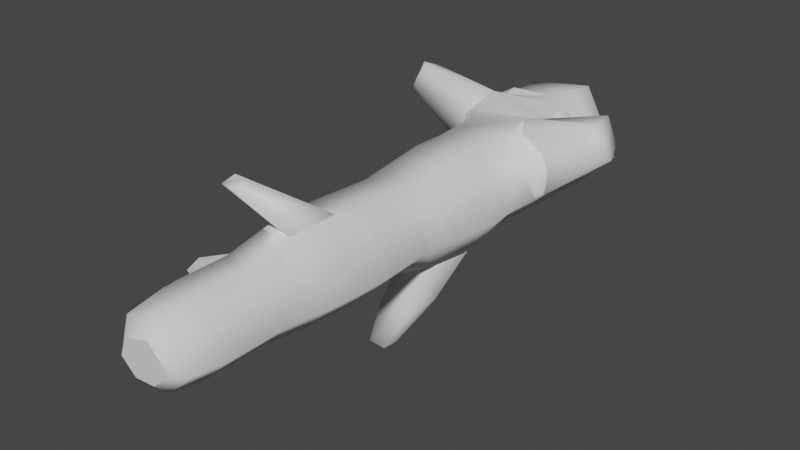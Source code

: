 # Source: fe_branch_01-5-4.blend  (saved by Blender 3.0.42; exported with 4.5.12 LTS)
import bpy
from mathutils import Matrix  # noqa: F401  (used for matrix-valued properties, if any)

bpy.ops.wm.read_factory_settings(use_empty=True)
scene = bpy.context.scene
scene.name = 'Scene'

# ---- collections
col_collection_2 = bpy.data.collections.new('Collection 2'); scene.collection.children.link(col_collection_2)
col_collection = bpy.data.collections.new('Collection'); scene.collection.children.link(col_collection)

# ---- materials (node trees are filled in below, after node groups)
mat_material_001 = bpy.data.materials.new('Material.001')
mat_material_001.use_transparent_shadow = False

# ---- material node trees
mat_material_001.use_nodes = True; mat_material_001.node_tree.nodes.clear()
_N = mat_material_001.node_tree.nodes; _L = mat_material_001.node_tree.links
n0 = _N.new('ShaderNodeBsdfPrincipled'); n0.name = 'Principled BSDF'; n0.location = (10, 300)
n0.distribution = 'GGX'
n0.subsurface_method = 'RANDOM_WALK_SKIN'
n0.inputs[3].default_value = 1.45
n0.inputs[27].default_value = (0.0, 0.0, 0.0, 1.0)
n0.inputs[28].default_value = 1.0
n1 = _N.new('ShaderNodeOutputMaterial'); n1.name = 'Material Output'; n1.location = (300, 300)
_L.new(n0.outputs[0], n1.inputs[0])
n1.is_active_output = True

# ---- world
world_world = bpy.data.worlds.new('World'); scene.world = world_world
world_world.use_nodes = True; world_world.node_tree.nodes.clear()
_N = world_world.node_tree.nodes; _L = world_world.node_tree.links
n0 = _N.new('ShaderNodeOutputWorld'); n0.name = 'World Output'; n0.location = (300, 300)
n1 = _N.new('ShaderNodeBackground'); n1.name = 'Background'; n1.location = (10, 300)
n1.inputs[0].default_value = (0.05088, 0.05088, 0.05088, 1.0)
_L.new(n1.outputs[0], n0.inputs[0])
n0.is_active_output = True
world_world.color = (0.05088, 0.05088, 0.05088)
world_world.use_sun_shadow = False
world_world.sun_shadow_jitter_overblur = 0.0

# ---- meshes
me_fe_layers2_lt4_gmdl = bpy.data.meshes.new('FE_layers2_Lt4.gmdl')
me_fe_layers2_lt4_gmdl.from_pydata([(0.05151, -0.06357, -0.1882), (-0.1018, -0.06389, -0.1755), (-0.1012, 0.001713, -0.1788), (0.05496, 0.001258, -0.1922), (0.1906, -0.06368, -0.04917), (0.1967, 0.00126, -0.05025), (0.06992, -0.06354, 0.1726), (0.07377, 0.001032, 0.176), (-0.1388, 0.001258, 0.1435), (-0.1392, -0.05966, 0.1412), (-0.1909, 0.00126, -0.05026), (-0.1902, -0.06165, -0.04878), (-0.1012, 0.001713, -0.1788), (-0.1018, -0.06389, -0.1755), (0.05082, -0.2168, -0.1849), (-0.1001, -0.2169, -0.1725), (0.1908, -0.1961, -0.0435), (0.07268, -0.2069, 0.1691), (-0.1608, -0.1925, 0.1414), (-0.2009, -0.2073, -0.02598), (-0.1001, -0.2169, -0.1725), (0.04923, -0.3382, -0.1756), (-0.09515, -0.3374, -0.164), (-0.09707, -0.2848, -0.1673), (0.04986, -0.2851, -0.1791), (0.2007, -0.3345, -0.01979), (0.1904, -0.2711, -0.03955), (0.09971, -0.3283, 0.1604), (0.0796, -0.2715, 0.1635), (-0.1199, -0.2816, 0.191), (-0.1566, -0.357, 0.138), (-0.1942, -0.2369, 0.1472), (-0.2284, -0.2455, 0.0855), (-0.2336, -0.287, 0.07232), (-0.1891, -0.287, 0.1571), (-0.2232, -0.3292, 0.08166), (-0.1879, -0.3342, 0.1421), (-0.09707, -0.2848, -0.1673), (-0.2013, -0.2813, -0.03358), (-0.09515, -0.3374, -0.164), (-0.1941, -0.3423, -0.02402), (-0.02101, -0.8132, -0.2278), (-0.01817, -0.7872, -0.2314), (0.008412, -0.7851, -0.2323), (0.009695, -0.8152, -0.2284), (0.05931, -0.8249, -0.1697), (0.07435, -0.6848, -0.1764), (0.1697, -0.6899, -0.0439), (0.1594, -0.7922, -0.04082), (0.06319, -0.6898, 0.1537), (0.05878, -0.7917, 0.1452), (-0.1233, -0.6876, 0.1255), (-0.1163, -0.7918, 0.1185), (-0.1675, -0.6876, -0.0432), (-0.1574, -0.7928, -0.04046), (-0.07064, -0.6877, -0.1724), (-0.07255, -0.8057, -0.1671), (-0.05871, -1.809, -0.0989), (-0.06763, -1.697, -0.1159), (0.03408, -1.697, -0.1244), (0.02926, -1.803, -0.1082), (0.1265, -1.697, -0.03188), (0.1122, -1.804, -0.02738), (0.04615, -1.698, 0.115), (0.03866, -1.816, 0.09979), (-0.09167, -1.698, 0.09396), (-0.07879, -1.821, 0.08138), (-0.1258, -1.698, -0.03173), (-0.1087, -1.816, -0.02587), (-0.06763, -1.697, -0.1159), (-0.05871, -1.809, -0.0989), (-0.06244, 0.04824, -0.1139), (0.03558, 0.0486, -0.1205), (0.06008, 0.05479, -0.0251), (0.04602, 0.04934, 0.104), (-0.08333, 0.0486, 0.09262), (-0.1115, 0.04941, -0.03188), (-0.06244, 0.04824, -0.1139), (-0.04781, -1.856, 0.04277), (0.01928, -1.838, -0.07446), (0.08006, -1.838, -0.01742), (0.02897, -1.851, 0.06724), (-0.07901, -1.851, -0.02068), (-0.04326, -1.843, -0.07334), (-0.04326, -1.843, -0.07334), (0.01928, -1.838, -0.07446), (0.08006, -1.838, -0.01742), (0.02897, -1.851, 0.06724), (-0.04781, -1.856, 0.04277), (-0.07901, -1.851, -0.02068), (-0.04326, -1.843, -0.07334), (-0.06679, -1.503, -0.1149), (-0.07553, -1.362, -0.13), (0.03849, -1.362, -0.1398), (0.03391, -1.502, -0.1229), (0.1421, -1.362, -0.03653), (0.1249, -1.502, -0.03167), (0.03229, -1.411, 0.1436), (0.04626, -1.502, 0.1144), (-0.0697, -1.38, 0.1374), (-0.09114, -1.502, 0.09331), (-0.1416, -1.362, -0.03662), (-0.1244, -1.502, -0.03177), (-0.07553, -1.362, -0.13), (-0.06679, -1.503, -0.1149), (-0.1115, 0.04941, -0.03188), (0.04177, -1.136, -0.152), (-0.1136, -1.14, -0.1391), (-0.07708, -0.9598, -0.1327), (0.03928, -0.9593, -0.1428), (-0.07255, -0.8057, -0.1671), (0.1538, -1.137, -0.03878), (0.1453, -0.9593, -0.03709), (0.05535, -1.149, 0.1408), (0.05301, -0.959, 0.131), (-0.105, -0.9593, 0.1072), (-0.1092, -1.148, 0.1168), (-0.143, -0.9593, -0.0367), (-0.1627, -1.103, -0.06071), (-0.07708, -0.9598, -0.1327), (-0.1136, -1.14, -0.1391), (0.04811, -0.4702, -0.172), (-0.09297, -0.4689, -0.1602), (-0.09415, -0.3934, -0.1623), (0.04907, -0.3947, -0.1734), (0.1967, -0.4908, -0.02149), (0.2035, -0.4071, -0.02895), (0.1893, -0.4665, 0.1165), (0.2168, -0.4587, 0.06924), (0.227, -0.4134, 0.06421), (0.1928, -0.4147, 0.126), (0.2245, -0.3694, 0.07409), (0.1976, -0.3633, 0.1246), (-0.128, -0.4059, 0.1296), (0.08356, -0.4072, 0.1807), (-0.124, -0.483, 0.1256), (0.096, -0.4963, 0.1562), (-0.1769, -0.3985, -0.04261), (-0.172, -0.4751, -0.04224), (-0.09415, -0.3934, -0.1623), (-0.09297, -0.4689, -0.1602), (0.04028, -1.265, -0.1465), (-0.09954, -1.284, -0.1341), (0.1487, -1.266, -0.03857), (0.0371, -1.247, 0.1493), (-0.08006, -1.279, 0.1416), (-0.1546, -1.288, -0.05135), (-0.1635, -1.212, -0.1234), (-0.1533, -1.253, -0.1147), (-0.1726, -1.26, -0.08355), (-0.1896, -1.213, -0.08746), (-0.03747, -1.316, 0.1697), (-0.03372, -1.366, 0.1624), (0.01667, -1.372, 0.1634), (0.02047, -1.32, 0.1725), (-0.09954, -1.284, -0.1341), (-0.07064, -0.6877, -0.1724), (-0.08851, -0.5718, -0.1539), (0.0454, -0.5721, -0.1652), (0.1711, -0.5922, -0.04399), (0.06555, -0.5922, 0.15), (-0.121, -0.5796, 0.1234), (-0.1657, -0.5789, -0.04279), (-0.08851, -0.5718, -0.1539), (0.02186, -0.7286, -0.1973), (-0.03665, -0.7337, -0.1975), (-0.07064, -0.6877, -0.1724), (0.07435, -0.6848, -0.1764), (0.02425, -0.8073, -0.1928), (0.02186, -0.7286, -0.1973), (0.07435, -0.6848, -0.1764), (0.05931, -0.8249, -0.1697), (-0.07255, -0.8057, -0.1671), (-0.04369, -0.7907, -0.194), (0.008412, -0.7851, -0.2323), (-0.01817, -0.7872, -0.2314), (0.008412, -0.7851, -0.2323), (-0.02101, -0.8132, -0.2278), (-0.1627, -1.103, -0.06071), (-0.1136, -1.14, -0.1391), (-0.1635, -1.212, -0.1234), (-0.1896, -1.213, -0.08746), (-0.09954, -1.284, -0.1341), (-0.1546, -1.288, -0.05135), (-0.1627, -1.103, -0.06071), (-0.1896, -1.213, -0.08746), (0.0371, -1.247, 0.1493), (-0.08006, -1.279, 0.1416), (-0.03747, -1.316, 0.1697), (0.02047, -1.32, 0.1725), (-0.08006, -1.279, 0.1416), (-0.0697, -1.38, 0.1374), (-0.03747, -1.316, 0.1697), (0.03229, -1.411, 0.1436), (0.2007, -0.3345, -0.01979), (0.09971, -0.3283, 0.1604), (0.096, -0.4963, 0.1562), (0.08356, -0.4072, 0.1807), (0.1967, -0.4908, -0.02149), (0.2035, -0.4071, -0.02895), (-0.1608, -0.1925, 0.1414), (-0.2009, -0.2073, -0.02598), (-0.2284, -0.2455, 0.0855), (-0.1942, -0.2369, 0.1472), (-0.2336, -0.287, 0.07232), (-0.2013, -0.2813, -0.03358), (-0.2013, -0.2813, -0.03358), (-0.1941, -0.3423, -0.02402), (-0.2336, -0.287, 0.07232), (-0.1566, -0.357, 0.138), (-0.1891, -0.287, 0.1571), (-0.1199, -0.2816, 0.191)], [], [(1, 2, 0), (0, 2, 3), (5, 4, 3), (4, 0, 3), (5, 7, 4), (6, 4, 7), (7, 8, 6), (8, 9, 6), (8, 10, 9), (10, 11, 9), (13, 11, 12), (12, 11, 10), (1, 0, 15), (14, 15, 0), (16, 14, 4), (14, 0, 4), (6, 17, 4), (17, 16, 4), (9, 18, 6), (18, 17, 6), (11, 19, 9), (19, 18, 9), (11, 13, 19), (13, 20, 19), (24, 21, 23), (21, 22, 23), (15, 14, 23), (23, 14, 24), (21, 24, 25), (25, 24, 26), (14, 16, 24), (24, 16, 26), (26, 28, 25), (27, 25, 28), (17, 28, 16), (26, 16, 28), (18, 29, 17), (17, 29, 28), (30, 27, 29), (29, 27, 28), (34, 31, 33), (31, 32, 33), (34, 33, 36), (33, 35, 36), (37, 38, 20), (19, 20, 38), (37, 39, 38), (39, 40, 38), (43, 44, 42), (41, 42, 44), (47, 48, 46), (45, 46, 48), (47, 49, 48), (48, 49, 50), (51, 52, 49), (49, 52, 50), (51, 53, 52), (53, 54, 52), (54, 53, 56), (53, 55, 56), (58, 59, 57), (57, 59, 60), (59, 61, 60), (60, 61, 62), (63, 64, 61), (62, 61, 64), (66, 64, 65), (63, 65, 64), (65, 67, 66), (67, 68, 66), (67, 69, 68), (69, 70, 68), (2, 71, 3), (3, 71, 72), (3, 72, 5), (5, 72, 73), (7, 5, 74), (5, 73, 74), (8, 7, 75), (75, 7, 74), (8, 75, 10), (76, 10, 75), (12, 10, 77), (77, 10, 76), (79, 80, 78), (78, 80, 81), (78, 82, 79), (82, 83, 79), (57, 60, 84), (84, 60, 85), (62, 86, 60), (85, 60, 86), (64, 87, 62), (86, 62, 87), (66, 88, 64), (64, 88, 87), (68, 89, 66), (66, 89, 88), (68, 70, 89), (70, 90, 89), (93, 94, 92), (91, 92, 94), (93, 95, 94), (94, 95, 96), (95, 97, 96), (96, 97, 98), (100, 98, 99), (97, 99, 98), (101, 102, 99), (99, 102, 100), (101, 103, 102), (103, 104, 102), (73, 72, 105), (72, 71, 105), (76, 75, 73), (73, 75, 74), (108, 109, 107), (106, 107, 109), (110, 45, 108), (108, 45, 109), (106, 109, 111), (111, 109, 112), (48, 112, 45), (109, 45, 112), (114, 113, 112), (113, 111, 112), (50, 114, 48), (112, 48, 114), (52, 115, 50), (50, 115, 114), (115, 116, 114), (116, 113, 114), (54, 117, 52), (52, 117, 115), (116, 115, 118), (117, 118, 115), (119, 117, 56), (54, 56, 117), (119, 120, 117), (120, 118, 117), (123, 124, 122), (121, 122, 124), (21, 124, 22), (123, 22, 124), (124, 126, 121), (125, 121, 126), (25, 126, 21), (124, 21, 126), (130, 127, 129), (127, 128, 129), (130, 129, 132), (129, 131, 132), (27, 30, 134), (30, 133, 134), (133, 135, 134), (135, 136, 134), (137, 133, 40), (30, 40, 133), (137, 138, 133), (138, 135, 133), (39, 139, 40), (40, 139, 137), (139, 140, 137), (140, 138, 137), (106, 141, 107), (141, 142, 107), (111, 143, 106), (143, 141, 106), (113, 144, 111), (144, 143, 111), (116, 145, 113), (145, 144, 113), (116, 118, 145), (118, 146, 145), (149, 150, 148), (147, 148, 150), (92, 142, 93), (93, 142, 141), (93, 141, 95), (95, 141, 143), (95, 143, 97), (97, 143, 144), (151, 152, 154), (152, 153, 154), (101, 99, 146), (146, 99, 145), (103, 101, 155), (155, 101, 146), (58, 91, 59), (91, 94, 59), (94, 96, 59), (59, 96, 61), (96, 98, 61), (61, 98, 63), (98, 100, 63), (100, 65, 63), (100, 102, 65), (102, 67, 65), (102, 104, 67), (104, 69, 67), (157, 158, 156), (46, 156, 158), (122, 121, 157), (157, 121, 158), (158, 159, 46), (47, 46, 159), (121, 125, 158), (158, 125, 159), (49, 47, 160), (47, 159, 160), (125, 136, 159), (159, 136, 160), (135, 161, 136), (136, 161, 160), (161, 51, 160), (51, 49, 160), (138, 162, 135), (135, 162, 161), (162, 53, 161), (53, 51, 161), (138, 140, 162), (140, 163, 162), (163, 55, 162), (55, 53, 162), (167, 164, 166), (164, 165, 166), (170, 171, 169), (168, 169, 171), (171, 172, 168), (172, 173, 168), (166, 165, 172), (165, 173, 172), (165, 164, 175), (174, 175, 164), (169, 168, 176), (44, 176, 168), (173, 41, 168), (41, 44, 168), (173, 165, 177), (165, 175, 177), (178, 179, 181), (179, 180, 181), (182, 148, 179), (179, 148, 180), (183, 149, 182), (148, 182, 149), (183, 184, 149), (149, 184, 185), (187, 188, 186), (186, 188, 189), (191, 152, 190), (190, 152, 192), (191, 193, 152), (152, 193, 153), (193, 186, 153), (153, 186, 189), (131, 194, 132), (132, 194, 195), (197, 196, 130), (196, 127, 130), (197, 130, 195), (130, 132, 195), (128, 127, 198), (198, 127, 196), (199, 194, 129), (194, 131, 129), (199, 129, 198), (129, 128, 198), (201, 202, 200), (200, 202, 203), (205, 204, 201), (204, 202, 201), (206, 207, 208), (207, 35, 208), (36, 35, 209), (35, 207, 209), (209, 211, 36), (210, 36, 211), (200, 203, 211), (211, 203, 210)])
me_fe_layers2_lt4_gmdl.polygons.foreach_set('use_smooth', [True] * 280)
_uv = me_fe_layers2_lt4_gmdl.uv_layers.new(name='UVMap')
_uv.uv.foreach_set('vector', [0.4313, -0.7749, 0.4352, -0.7748, 0.4313, -0.7671, 0.4313, -0.7671, 0.4352, -0.7748, 0.4352, -0.767, 0.4352, -0.7555, 0.4313, -0.7555, 0.4352, -0.767, 0.4313, -0.7555, 0.4313, -0.7671, 0.4352, -0.767, 0.4352, -0.7555, 0.4351, -0.7407, 0.4313, -0.7555, 0.4313, -0.7405, 0.4313, -0.7555, 0.4351, -0.7407, 0.4351, -0.7407, 0.4352, -0.7292, 0.4313, -0.7405, 0.4352, -0.7292, 0.4313, -0.7291, 0.4313, -0.7405, 0.4352, -0.7292, 0.4352, -0.7177, 0.4313, -0.7291, 0.4352, -0.7177, 0.4313, -0.7177, 0.4313, -0.7291, 0.4313, -0.7078, 0.4313, -0.7177, 0.4352, -0.7076, 0.4352, -0.7076, 0.4313, -0.7177, 0.4352, -0.7177, 0.4313, -0.7749, 0.4313, -0.7671, 0.4222, -0.775, 0.4222, -0.7671, 0.4222, -0.775, 0.4313, -0.7671, 0.4221, -0.7554, 0.4222, -0.7671, 0.4313, -0.7555, 0.4222, -0.7671, 0.4313, -0.7671, 0.4313, -0.7555, 0.4313, -0.7405, 0.4223, -0.7417, 0.4313, -0.7555, 0.4223, -0.7417, 0.4221, -0.7554, 0.4313, -0.7555, 0.4313, -0.7291, 0.4221, -0.729, 0.4313, -0.7405, 0.4221, -0.729, 0.4223, -0.7417, 0.4313, -0.7405, 0.4313, -0.7177, 0.422, -0.717, 0.4313, -0.7291, 0.422, -0.717, 0.4221, -0.729, 0.4313, -0.7291, 0.4313, -0.7177, 0.4313, -0.7078, 0.422, -0.717, 0.4313, -0.7078, 0.4222, -0.7078, 0.422, -0.717, 0.4181, -0.767, 0.4149, -0.767, 0.4181, -0.775, 0.4149, -0.767, 0.415, -0.775, 0.4181, -0.775, 0.4222, -0.775, 0.4222, -0.7671, 0.4181, -0.775, 0.4181, -0.775, 0.4222, -0.7671, 0.4181, -0.767, 0.4149, -0.767, 0.4181, -0.767, 0.4144, -0.7551, 0.4144, -0.7551, 0.4181, -0.767, 0.4184, -0.7553, 0.4222, -0.7671, 0.4221, -0.7554, 0.4181, -0.767, 0.4181, -0.767, 0.4221, -0.7554, 0.4184, -0.7553, 0.4184, -0.7553, 0.4184, -0.7416, 0.4144, -0.7551, 0.4147, -0.7413, 0.4144, -0.7551, 0.4184, -0.7416, 0.4223, -0.7417, 0.4184, -0.7416, 0.4221, -0.7554, 0.4184, -0.7553, 0.4221, -0.7554, 0.4184, -0.7416, 0.4221, -0.729, 0.418, -0.7329, 0.4223, -0.7417, 0.4223, -0.7417, 0.418, -0.7329, 0.4184, -0.7416, 0.4145, -0.7291, 0.4147, -0.7413, 0.418, -0.7329, 0.418, -0.7329, 0.4147, -0.7413, 0.4184, -0.7416, 0.4153, -0.8001, 0.413, -0.8007, 0.4154, -0.8047, 0.413, -0.8007, 0.4134, -0.804, 0.4154, -0.8047, 0.4153, -0.8001, 0.4154, -0.8047, 0.4201, -0.8007, 0.4154, -0.8047, 0.42, -0.8043, 0.4201, -0.8007, 0.4181, -0.7079, 0.4182, -0.7162, 0.4222, -0.7078, 0.422, -0.717, 0.4222, -0.7078, 0.4182, -0.7162, 0.4181, -0.7079, 0.415, -0.7079, 0.4182, -0.7162, 0.415, -0.7079, 0.4147, -0.7175, 0.4182, -0.7162, 0.3954, -0.7923, 0.3922, -0.7908, 0.3951, -0.7947, 0.3924, -0.7963, 0.3951, -0.7947, 0.3922, -0.7908, 0.394, -0.7536, 0.3879, -0.7534, 0.3944, -0.7671, 0.3866, -0.7668, 0.3944, -0.7671, 0.3879, -0.7534, 0.394, -0.7536, 0.394, -0.7405, 0.3879, -0.7534, 0.3879, -0.7534, 0.394, -0.7405, 0.3879, -0.7404, 0.3941, -0.7295, 0.3879, -0.7296, 0.394, -0.7405, 0.394, -0.7405, 0.3879, -0.7296, 0.3879, -0.7404, 0.3941, -0.7295, 0.3941, -0.7183, 0.3879, -0.7296, 0.3941, -0.7183, 0.3879, -0.7184, 0.3879, -0.7296, 0.3879, -0.7184, 0.3941, -0.7183, 0.3882, -0.7086, 0.3941, -0.7183, 0.3936, -0.7078, 0.3882, -0.7086, 0.334, -0.7763, 0.334, -0.7659, 0.3273, -0.7771, 0.3273, -0.7771, 0.334, -0.7659, 0.3277, -0.7654, 0.334, -0.7659, 0.334, -0.7531, 0.3277, -0.7654, 0.3277, -0.7654, 0.334, -0.7531, 0.3276, -0.7523, 0.3339, -0.74, 0.3269, -0.7398, 0.334, -0.7531, 0.3276, -0.7523, 0.334, -0.7531, 0.3269, -0.7398, 0.3266, -0.7308, 0.3269, -0.7398, 0.3339, -0.7304, 0.3339, -0.74, 0.3339, -0.7304, 0.3269, -0.7398, 0.3339, -0.7304, 0.3339, -0.7203, 0.3266, -0.7308, 0.3339, -0.7203, 0.3269, -0.7213, 0.3266, -0.7308, 0.3339, -0.7203, 0.334, -0.7097, 0.3269, -0.7213, 0.334, -0.7097, 0.3273, -0.7108, 0.3269, -0.7213, 0.4352, -0.7748, 0.438, -0.7753, 0.4352, -0.767, 0.4352, -0.767, 0.438, -0.7753, 0.438, -0.7663, 0.4352, -0.767, 0.438, -0.7663, 0.4352, -0.7555, 0.4352, -0.7555, 0.438, -0.7663, 0.4384, -0.7576, 0.4351, -0.7407, 0.4352, -0.7555, 0.4381, -0.7403, 0.4352, -0.7555, 0.4384, -0.7576, 0.4381, -0.7403, 0.4352, -0.7292, 0.4351, -0.7407, 0.438, -0.7303, 0.438, -0.7303, 0.4351, -0.7407, 0.4381, -0.7403, 0.4352, -0.7292, 0.438, -0.7303, 0.4352, -0.7177, 0.4381, -0.7191, 0.4352, -0.7177, 0.438, -0.7303, 0.4352, -0.7076, 0.4352, -0.7177, 0.438, -0.7083, 0.438, -0.7083, 0.4352, -0.7177, 0.4381, -0.7191, 0.3326, -0.8129, 0.3325, -0.8186, 0.3265, -0.8129, 0.3265, -0.8129, 0.3325, -0.8186, 0.327, -0.8181, 0.3265, -0.8129, 0.3267, -0.8088, 0.3326, -0.8129, 0.3267, -0.8088, 0.3306, -0.809, 0.3326, -0.8129, 0.3273, -0.7771, 0.3277, -0.7654, 0.3243, -0.7781, 0.3243, -0.7781, 0.3277, -0.7654, 0.3247, -0.7641, 0.3276, -0.7523, 0.3248, -0.7515, 0.3277, -0.7654, 0.3247, -0.7641, 0.3277, -0.7654, 0.3248, -0.7515, 0.3269, -0.7398, 0.3243, -0.7397, 0.3276, -0.7523, 0.3248, -0.7515, 0.3276, -0.7523, 0.3243, -0.7397, 0.3266, -0.7308, 0.3242, -0.7313, 0.3269, -0.7398, 0.3269, -0.7398, 0.3242, -0.7313, 0.3243, -0.7397, 0.3269, -0.7213, 0.3244, -0.7229, 0.3266, -0.7308, 0.3266, -0.7308, 0.3244, -0.7229, 0.3242, -0.7313, 0.3269, -0.7213, 0.3273, -0.7108, 0.3244, -0.7229, 0.3273, -0.7108, 0.3246, -0.7128, 0.3244, -0.7229, 0.354, -0.7664, 0.3456, -0.7661, 0.3539, -0.7757, 0.3456, -0.7761, 0.3539, -0.7757, 0.3456, -0.7661, 0.354, -0.7664, 0.3539, -0.754, 0.3456, -0.7661, 0.3456, -0.7661, 0.3539, -0.754, 0.3456, -0.7533, 0.3539, -0.754, 0.3536, -0.7399, 0.3456, -0.7533, 0.3456, -0.7533, 0.3536, -0.7399, 0.3456, -0.7401, 0.3456, -0.7303, 0.3456, -0.7401, 0.354, -0.7308, 0.3536, -0.7399, 0.354, -0.7308, 0.3456, -0.7401, 0.3539, -0.7193, 0.3456, -0.72, 0.354, -0.7308, 0.354, -0.7308, 0.3456, -0.72, 0.3456, -0.7303, 0.3539, -0.7193, 0.3539, -0.7089, 0.3456, -0.72, 0.3539, -0.7089, 0.3456, -0.7095, 0.3456, -0.72, 0.4384, -0.7576, 0.438, -0.7663, 0.4385, -0.7704, 0.438, -0.7663, 0.438, -0.7753, 0.4385, -0.7704, 0.4381, -0.7191, 0.438, -0.7303, 0.4384, -0.7576, 0.4384, -0.7576, 0.438, -0.7303, 0.4381, -0.7403, 0.3779, -0.7755, 0.3779, -0.7666, 0.3671, -0.7748, 0.3674, -0.7666, 0.3671, -0.7748, 0.3779, -0.7666, 0.3863, -0.775, 0.3866, -0.7668, 0.3779, -0.7755, 0.3779, -0.7755, 0.3866, -0.7668, 0.3779, -0.7666, 0.3674, -0.7666, 0.3779, -0.7666, 0.3673, -0.7543, 0.3673, -0.7543, 0.3779, -0.7666, 0.3779, -0.7544, 0.3879, -0.7534, 0.3779, -0.7544, 0.3866, -0.7668, 0.3779, -0.7666, 0.3866, -0.7668, 0.3779, -0.7544, 0.3779, -0.7403, 0.3666, -0.7402, 0.3779, -0.7544, 0.3666, -0.7402, 0.3673, -0.7543, 0.3779, -0.7544, 0.3879, -0.7404, 0.3779, -0.7403, 0.3879, -0.7534, 0.3779, -0.7544, 0.3879, -0.7534, 0.3779, -0.7403, 0.3879, -0.7296, 0.3779, -0.7298, 0.3879, -0.7404, 0.3879, -0.7404, 0.3779, -0.7298, 0.3779, -0.7403, 0.3779, -0.7298, 0.3672, -0.7309, 0.3779, -0.7403, 0.3672, -0.7309, 0.3666, -0.7402, 0.3779, -0.7403, 0.3879, -0.7184, 0.3779, -0.7188, 0.3879, -0.7296, 0.3879, -0.7296, 0.3779, -0.7188, 0.3779, -0.7298, 0.3672, -0.7309, 0.3779, -0.7298, 0.3686, -0.7192, 0.3779, -0.7188, 0.3686, -0.7192, 0.3779, -0.7298, 0.3779, -0.7086, 0.3779, -0.7188, 0.3882, -0.7086, 0.3879, -0.7184, 0.3882, -0.7086, 0.3779, -0.7188, 0.3779, -0.7086, 0.369, -0.7085, 0.3779, -0.7188, 0.369, -0.7085, 0.3686, -0.7192, 0.3779, -0.7188, 0.4116, -0.775, 0.4116, -0.7669, 0.4071, -0.7751, 0.4071, -0.7669, 0.4071, -0.7751, 0.4116, -0.7669, 0.4149, -0.767, 0.4116, -0.7669, 0.415, -0.775, 0.4116, -0.775, 0.415, -0.775, 0.4116, -0.7669, 0.4116, -0.7669, 0.4108, -0.7562, 0.4071, -0.7669, 0.4064, -0.7554, 0.4071, -0.7669, 0.4108, -0.7562, 0.4144, -0.7551, 0.4108, -0.7562, 0.4149, -0.767, 0.4116, -0.7669, 0.4149, -0.767, 0.4108, -0.7562, 0.4139, -0.7926, 0.4124, -0.7928, 0.4139, -0.7948, 0.4124, -0.7928, 0.4123, -0.7946, 0.4139, -0.7948, 0.4139, -0.7926, 0.4139, -0.7948, 0.4155, -0.7927, 0.4139, -0.7948, 0.4153, -0.7945, 0.4155, -0.7927, 0.4147, -0.7413, 0.4145, -0.7291, 0.4108, -0.7389, 0.4145, -0.7291, 0.4116, -0.7294, 0.4108, -0.7389, 0.4116, -0.7294, 0.4071, -0.7294, 0.4108, -0.7389, 0.4071, -0.7294, 0.4061, -0.7408, 0.4108, -0.7389, 0.4117, -0.7179, 0.4116, -0.7294, 0.4147, -0.7175, 0.4145, -0.7291, 0.4147, -0.7175, 0.4116, -0.7294, 0.4117, -0.7179, 0.4072, -0.718, 0.4116, -0.7294, 0.4072, -0.718, 0.4071, -0.7294, 0.4116, -0.7294, 0.415, -0.7079, 0.4116, -0.7079, 0.4147, -0.7175, 0.4147, -0.7175, 0.4116, -0.7079, 0.4117, -0.7179, 0.4116, -0.7079, 0.4071, -0.708, 0.4117, -0.7179, 0.4071, -0.708, 0.4072, -0.718, 0.4117, -0.7179, 0.3674, -0.7666, 0.3597, -0.7665, 0.3671, -0.7748, 0.3597, -0.7665, 0.3598, -0.7756, 0.3671, -0.7748, 0.3673, -0.7543, 0.3597, -0.7542, 0.3674, -0.7666, 0.3597, -0.7542, 0.3597, -0.7665, 0.3674, -0.7666, 0.3666, -0.7402, 0.3591, -0.7401, 0.3673, -0.7543, 0.3591, -0.7401, 0.3597, -0.7542, 0.3673, -0.7543, 0.3672, -0.7309, 0.3581, -0.7299, 0.3666, -0.7402, 0.3581, -0.7299, 0.3591, -0.7401, 0.3666, -0.7402, 0.3672, -0.7309, 0.3686, -0.7192, 0.3581, -0.7299, 0.3686, -0.7192, 0.3589, -0.7191, 0.3581, -0.7299, 0.3637, -0.796, 0.3684, -0.7961, 0.3638, -0.793, 0.3684, -0.7932, 0.3638, -0.793, 0.3684, -0.7961, 0.3539, -0.7757, 0.3598, -0.7756, 0.354, -0.7664, 0.354, -0.7664, 0.3598, -0.7756, 0.3597, -0.7665, 0.354, -0.7664, 0.3597, -0.7665, 0.3539, -0.754, 0.3539, -0.754, 0.3597, -0.7665, 0.3597, -0.7542, 0.3539, -0.754, 0.3597, -0.7542, 0.3536, -0.7399, 0.3536, -0.7399, 0.3597, -0.7542, 0.3591, -0.7401, 0.3455, -0.7912, 0.3368, -0.7904, 0.3454, -0.7946, 0.3368, -0.7904, 0.338, -0.7944, 0.3454, -0.7946, 0.3539, -0.7193, 0.354, -0.7308, 0.3589, -0.7191, 0.3589, -0.7191, 0.354, -0.7308, 0.3581, -0.7299, 0.3539, -0.7089, 0.3539, -0.7193, 0.3593, -0.7088, 0.3593, -0.7088, 0.3539, -0.7193, 0.3589, -0.7191, 0.334, -0.7763, 0.3456, -0.7761, 0.334, -0.7659, 0.3456, -0.7761, 0.3456, -0.7661, 0.334, -0.7659, 0.3456, -0.7661, 0.3456, -0.7533, 0.334, -0.7659, 0.334, -0.7659, 0.3456, -0.7533, 0.334, -0.7531, 0.3456, -0.7533, 0.3456, -0.7401, 0.334, -0.7531, 0.334, -0.7531, 0.3456, -0.7401, 0.3339, -0.74, 0.3456, -0.7401, 0.3456, -0.7303, 0.3339, -0.74, 0.3456, -0.7303, 0.3339, -0.7304, 0.3339, -0.74, 0.3456, -0.7303, 0.3456, -0.72, 0.3339, -0.7304, 0.3456, -0.72, 0.3339, -0.7203, 0.3339, -0.7304, 0.3456, -0.72, 0.3456, -0.7095, 0.3339, -0.7203, 0.3456, -0.7095, 0.334, -0.7097, 0.3339, -0.7203, 0.4006, -0.7752, 0.4005, -0.7669, 0.3938, -0.775, 0.3944, -0.7671, 0.3938, -0.775, 0.4005, -0.7669, 0.4071, -0.7751, 0.4071, -0.7669, 0.4006, -0.7752, 0.4006, -0.7752, 0.4071, -0.7669, 0.4005, -0.7669, 0.4005, -0.7669, 0.4, -0.7551, 0.3944, -0.7671, 0.394, -0.7536, 0.3944, -0.7671, 0.4, -0.7551, 0.4071, -0.7669, 0.4064, -0.7554, 0.4005, -0.7669, 0.4005, -0.7669, 0.4064, -0.7554, 0.4, -0.7551, 0.394, -0.7405, 0.394, -0.7536, 0.4, -0.7406, 0.394, -0.7536, 0.4, -0.7551, 0.4, -0.7406, 0.4064, -0.7554, 0.4061, -0.7408, 0.4, -0.7551, 0.4, -0.7551, 0.4061, -0.7408, 0.4, -0.7406, 0.4071, -0.7294, 0.4006, -0.7295, 0.4061, -0.7408, 0.4061, -0.7408, 0.4006, -0.7295, 0.4, -0.7406, 0.4006, -0.7295, 0.3941, -0.7295, 0.4, -0.7406, 0.3941, -0.7295, 0.394, -0.7405, 0.4, -0.7406, 0.4072, -0.718, 0.4006, -0.7183, 0.4071, -0.7294, 0.4071, -0.7294, 0.4006, -0.7183, 0.4006, -0.7295, 0.4006, -0.7183, 0.3941, -0.7183, 0.4006, -0.7295, 0.3941, -0.7183, 0.3941, -0.7295, 0.4006, -0.7295, 0.4072, -0.718, 0.4071, -0.708, 0.4006, -0.7183, 0.4071, -0.708, 0.4006, -0.7081, 0.4006, -0.7183, 0.4006, -0.7081, 0.3936, -0.7078, 0.4006, -0.7183, 0.3936, -0.7078, 0.3941, -0.7183, 0.4006, -0.7183, 0.3678, -0.8068, 0.3793, -0.8077, 0.3682, -0.8035, 0.3793, -0.8077, 0.3796, -0.8046, 0.3682, -0.8035, 0.368, -0.7827, 0.3699, -0.7921, 0.3794, -0.7832, 0.3805, -0.791, 0.3794, -0.7832, 0.3699, -0.7921, 0.3699, -0.7921, 0.3696, -0.7988, 0.3805, -0.791, 0.3696, -0.7988, 0.3802, -0.7985, 0.3805, -0.791, 0.3682, -0.8035, 0.3796, -0.8046, 0.3696, -0.7988, 0.3796, -0.8046, 0.3802, -0.7985, 0.3696, -0.7988, 0.3796, -0.8046, 0.3793, -0.8077, 0.3908, -0.8038, 0.3904, -0.8083, 0.3908, -0.8038, 0.3793, -0.8077, 0.3794, -0.7832, 0.3805, -0.791, 0.3903, -0.7835, 0.3922, -0.7908, 0.3903, -0.7835, 0.3805, -0.791, 0.3802, -0.7985, 0.3924, -0.7963, 0.3805, -0.791, 0.3924, -0.7963, 0.3922, -0.7908, 0.3805, -0.791, 0.3802, -0.7985, 0.3796, -0.8046, 0.3913, -0.7973, 0.3796, -0.8046, 0.3908, -0.8038, 0.3913, -0.7973, 0.3494, -0.7823, 0.3503, -0.7864, 0.3639, -0.7828, 0.3503, -0.7864, 0.3635, -0.788, 0.3639, -0.7828, 0.352, -0.7919, 0.3638, -0.793, 0.3503, -0.7864, 0.3503, -0.7864, 0.3638, -0.793, 0.3635, -0.788, 0.352, -0.7956, 0.3637, -0.796, 0.352, -0.7919, 0.3638, -0.793, 0.352, -0.7919, 0.3637, -0.796, 0.352, -0.7956, 0.3492, -0.8052, 0.3637, -0.796, 0.3637, -0.796, 0.3492, -0.8052, 0.3634, -0.8049, 0.3238, -0.8072, 0.3365, -0.807, 0.3236, -0.802, 0.3236, -0.802, 0.3365, -0.807, 0.3387, -0.8012, 0.3254, -0.7895, 0.3368, -0.7904, 0.3241, -0.7846, 0.3241, -0.7846, 0.3368, -0.7904, 0.3379, -0.7849, 0.3254, -0.7895, 0.3255, -0.7936, 0.3368, -0.7904, 0.3368, -0.7904, 0.3255, -0.7936, 0.338, -0.7944, 0.3255, -0.7936, 0.3236, -0.802, 0.338, -0.7944, 0.338, -0.7944, 0.3236, -0.802, 0.3387, -0.8012, 0.4153, -0.7945, 0.4158, -0.7949, 0.4155, -0.7927, 0.4155, -0.7927, 0.4158, -0.7949, 0.416, -0.7924, 0.414, -0.7911, 0.4044, -0.7923, 0.4139, -0.7926, 0.4044, -0.7923, 0.4124, -0.7928, 0.4139, -0.7926, 0.414, -0.7911, 0.4139, -0.7926, 0.416, -0.7924, 0.4139, -0.7926, 0.4155, -0.7927, 0.416, -0.7924, 0.4123, -0.7946, 0.4124, -0.7928, 0.4041, -0.7956, 0.4041, -0.7956, 0.4124, -0.7928, 0.4044, -0.7923, 0.414, -0.7955, 0.4158, -0.7949, 0.4139, -0.7948, 0.4158, -0.7949, 0.4153, -0.7945, 0.4139, -0.7948, 0.414, -0.7955, 0.4139, -0.7948, 0.4041, -0.7956, 0.4139, -0.7948, 0.4123, -0.7946, 0.4041, -0.7956, 0.438, -0.786, 0.4227, -0.7856, 0.4382, -0.7912, 0.4382, -0.7912, 0.4227, -0.7856, 0.4228, -0.792, 0.4376, -0.7826, 0.4228, -0.7818, 0.438, -0.786, 0.4228, -0.7818, 0.4227, -0.7856, 0.438, -0.786, 0.4376, -0.8093, 0.4372, -0.8058, 0.4228, -0.8081, 0.4372, -0.8058, 0.42, -0.8043, 0.4228, -0.8081, 0.4201, -0.8007, 0.42, -0.8043, 0.4373, -0.8008, 0.42, -0.8043, 0.4372, -0.8058, 0.4373, -0.8008, 0.4373, -0.8008, 0.4379, -0.7961, 0.4201, -0.8007, 0.4229, -0.7964, 0.4201, -0.8007, 0.4379, -0.7961, 0.4382, -0.7912, 0.4228, -0.792, 0.4379, -0.7961, 0.4379, -0.7961, 0.4228, -0.792, 0.4229, -0.7964])
me_fe_layers2_lt4_gmdl.use_remesh_fix_poles = True
me_fe_layers2_lt4_gmdl.use_remesh_preserve_attributes = False
me_fe_layers2_lt4_gmdl.update()
me_fe_root_assemblage_03_gmdl = bpy.data.meshes.new('FE_root_assemblage_03.gmdl')
me_fe_root_assemblage_03_gmdl.from_pydata([(0.0494, -0.04357, -0.1835), (-0.09874, -0.04408, -0.171), (-0.09543, -0.001021, -0.1693), (0.05119, -0.001348, -0.1818), (0.1851, -0.04097, -0.04935), (0.1843, -0.001395, -0.04863), (0.06775, -0.0404, 0.1667), (0.06888, -0.001559, 0.1638), (-0.1307, -0.001348, 0.1332), (-0.1369, -0.03595, 0.1364), (-0.1796, -0.001394, -0.04861), (-0.1855, -0.03898, -0.04854), (-0.09543, -0.001021, -0.1693), (-0.09874, -0.04408, -0.171), (0.04935, -0.1148, -0.1825), (-0.0984, -0.1148, -0.1704), (0.1833, -0.1062, -0.03877), (0.07226, -0.1107, 0.1615), (-0.1629, -0.09771, 0.1283), (-0.189, -0.1076, -0.01319), (-0.0984, -0.1148, -0.1704), (0.04766, -0.1753, -0.173), (-0.09333, -0.1749, -0.1616), (-0.09521, -0.1487, -0.1649), (0.04828, -0.1488, -0.1764), (0.1844, -0.175, -0.0057), (0.1808, -0.1432, -0.03319), (0.1041, -0.1723, 0.1386), (0.08076, -0.1434, 0.1513), (-0.1276, -0.1466, 0.1671), (-0.1581, -0.1878, 0.1245), (-0.1817, -0.1232, 0.1313), (-0.2016, -0.1282, 0.09449), (-0.2032, -0.1499, 0.08501), (-0.1774, -0.1499, 0.1373), (-0.1954, -0.1733, 0.08986), (-0.1739, -0.1762, 0.1265), (-0.09521, -0.1487, -0.1649), (-0.1876, -0.1465, -0.01842), (-0.09333, -0.1749, -0.1616), (-0.1824, -0.1787, -0.01232), (-0.01122, -0.4055, -0.192), (-0.009539, -0.3928, -0.1938), (0.00429, -0.3923, -0.1956), (0.005, -0.4066, -0.1925), (0.03827, -0.4176, -0.1532), (0.05291, -0.3486, -0.1596), (0.1526, -0.3505, -0.04083), (0.1414, -0.4019, -0.03754), (0.05712, -0.3504, 0.1385), (0.05289, -0.4012, 0.1301), (-0.1125, -0.3493, 0.1128), (-0.1056, -0.4012, 0.1059), (-0.1513, -0.3494, -0.04027), (-0.138, -0.4029, -0.03648), (-0.04834, -0.3488, -0.1558), (-0.03733, -0.4129, -0.1511), (-0.04659, -0.9077, -0.07913), (-0.05428, -0.8523, -0.09366), (0.02685, -0.8519, -0.1004), (0.02273, -0.9051, -0.08646), (0.1006, -0.852, -0.02665), (0.0881, -0.9056, -0.02278), (0.0365, -0.8525, 0.09054), (0.03015, -0.9113, 0.07743), (-0.07345, -0.8528, 0.07375), (-0.06241, -0.9139, 0.06293), (-0.1007, -0.8526, -0.02652), (-0.086, -0.9114, -0.02158), (-0.05428, -0.8523, -0.09366), (-0.04659, -0.9077, -0.07913), (-0.05886, 0.03887, -0.108), (0.03292, 0.03926, -0.1143), (0.05582, 0.04499, -0.02491), (0.0427, 0.04003, 0.09589), (-0.0784, 0.03927, 0.0853), (-0.1048, 0.03997, -0.03127), (-0.05886, 0.03887, -0.108), (-0.03791, -0.9313, 0.03243), (0.01483, -0.9222, -0.05974), (0.06263, -0.9222, -0.0149), (0.02246, -0.929, 0.05166), (-0.06244, -0.929, -0.01745), (-0.03434, -0.9246, -0.05885), (-0.03434, -0.9246, -0.05885), (0.01483, -0.9222, -0.05974), (0.06263, -0.9222, -0.0149), (0.02246, -0.929, 0.05166), (-0.03791, -0.9313, 0.03243), (-0.06244, -0.929, -0.01745), (-0.03434, -0.9246, -0.05885), (-0.05514, -0.7554, -0.0955), (-0.06359, -0.6853, -0.1101), (0.03183, -0.6852, -0.1182), (0.02752, -0.7552, -0.1022), (0.1185, -0.6853, -0.03182), (0.1023, -0.7552, -0.02728), (0.01734, -0.6979, 0.1195), (0.03754, -0.7551, 0.0924), (-0.04765, -0.6883, 0.1135), (-0.075, -0.7552, 0.0752), (-0.1186, -0.6853, -0.03184), (-0.1024, -0.7552, -0.02731), (-0.06359, -0.6853, -0.1101), (-0.05514, -0.7554, -0.0955), (-0.1048, 0.03997, -0.03127), (0.03539, -0.5728, -0.1314), (-0.1024, -0.5768, -0.1104), (-0.06895, -0.4849, -0.1194), (0.0345, -0.4846, -0.1281), (-0.03733, -0.4129, -0.1511), (0.1312, -0.5734, -0.03449), (0.1284, -0.4846, -0.03422), (0.04713, -0.5792, 0.1195), (0.0468, -0.4845, 0.1152), (-0.09365, -0.4846, 0.0939), (-0.09417, -0.5784, 0.09898), (-0.1279, -0.4846, -0.03408), (-0.1341, -0.5608, -0.06184), (-0.06895, -0.4849, -0.1194), (-0.1024, -0.5768, -0.1104), (0.04554, -0.241, -0.1657), (-0.08928, -0.2404, -0.1546), (-0.09159, -0.2027, -0.1586), (0.04712, -0.2034, -0.1695), (0.1773, -0.2503, -0.008844), (0.1848, -0.2098, -0.01559), (0.1704, -0.2366, 0.09439), (0.1889, -0.2338, 0.06204), (0.1969, -0.2118, 0.0612), (0.1749, -0.2123, 0.1014), (0.1967, -0.1908, 0.06669), (0.1789, -0.1886, 0.1012), (-0.1259, -0.2106, 0.1225), (0.08866, -0.2098, 0.1541), (-0.1225, -0.2491, 0.1203), (0.09673, -0.2526, 0.1345), (-0.1707, -0.206, -0.0402), (-0.1658, -0.2443, -0.04055), (-0.09159, -0.2027, -0.1586), (-0.08928, -0.2404, -0.1546), (0.03359, -0.6367, -0.1247), (-0.08624, -0.6427, -0.1103), (0.125, -0.6375, -0.03382), (0.01997, -0.6364, 0.125), (-0.05347, -0.6475, 0.1172), (-0.1286, -0.645, -0.04749), (-0.1369, -0.6076, -0.09916), (-0.1294, -0.6259, -0.09161), (-0.1418, -0.6282, -0.07303), (-0.1539, -0.6069, -0.07829), (-0.01943, -0.6616, 0.1342), (-0.0174, -0.6804, 0.1301), (0.009982, -0.6826, 0.1314), (0.01205, -0.6629, 0.137), (-0.08624, -0.6427, -0.1103), (-0.04834, -0.3488, -0.1558), (-0.08045, -0.2919, -0.1431), (0.04075, -0.292, -0.1535), (0.1574, -0.3014, -0.04108), (0.06102, -0.3015, 0.1368), (-0.1119, -0.2955, 0.1123), (-0.1531, -0.2952, -0.04084), (-0.08045, -0.2919, -0.1431), (0.01714, -0.367, -0.1752), (-0.02083, -0.3683, -0.1753), (-0.04834, -0.3488, -0.1558), (0.05291, -0.3486, -0.1596), (0.0178, -0.4109, -0.1701), (0.01714, -0.367, -0.1752), (0.05291, -0.3486, -0.1596), (0.03827, -0.4176, -0.1532), (-0.03733, -0.4129, -0.1511), (-0.02579, -0.4016, -0.1714), (0.00429, -0.3923, -0.1956), (-0.009539, -0.3928, -0.1938), (0.00429, -0.3923, -0.1956), (-0.01122, -0.4055, -0.192), (-0.1341, -0.5608, -0.06184), (-0.1024, -0.5768, -0.1104), (-0.1369, -0.6076, -0.09916), (-0.1539, -0.6069, -0.07829), (-0.08624, -0.6427, -0.1103), (-0.1286, -0.645, -0.04749), (-0.1341, -0.5608, -0.06184), (-0.1539, -0.6069, -0.07829), (0.01997, -0.6364, 0.125), (-0.05347, -0.6475, 0.1172), (-0.01943, -0.6616, 0.1342), (0.01205, -0.6629, 0.137), (-0.05347, -0.6475, 0.1172), (-0.04765, -0.6883, 0.1135), (-0.01943, -0.6616, 0.1342), (0.01734, -0.6979, 0.1195), (0.1844, -0.175, -0.0057), (0.1041, -0.1723, 0.1386), (0.09673, -0.2526, 0.1345), (0.08866, -0.2098, 0.1541), (0.1773, -0.2503, -0.008844), (0.1848, -0.2098, -0.01559), (-0.1629, -0.09771, 0.1283), (-0.189, -0.1076, -0.01319), (-0.2016, -0.1282, 0.09449), (-0.1817, -0.1232, 0.1313), (-0.2032, -0.1499, 0.08501), (-0.1876, -0.1465, -0.01842), (-0.1876, -0.1465, -0.01842), (-0.1824, -0.1787, -0.01232), (-0.2032, -0.1499, 0.08501), (-0.1581, -0.1878, 0.1245), (-0.1774, -0.1499, 0.1373), (-0.1276, -0.1466, 0.1671)], [], [(1, 2, 0), (0, 2, 3), (5, 4, 3), (4, 0, 3), (5, 7, 4), (6, 4, 7), (7, 8, 6), (8, 9, 6), (8, 10, 9), (10, 11, 9), (13, 11, 12), (12, 11, 10), (1, 0, 15), (14, 15, 0), (16, 14, 4), (14, 0, 4), (6, 17, 4), (17, 16, 4), (9, 18, 6), (18, 17, 6), (11, 19, 9), (19, 18, 9), (11, 13, 19), (13, 20, 19), (24, 21, 23), (21, 22, 23), (15, 14, 23), (23, 14, 24), (21, 24, 25), (25, 24, 26), (14, 16, 24), (24, 16, 26), (26, 28, 25), (27, 25, 28), (17, 28, 16), (26, 16, 28), (18, 29, 17), (17, 29, 28), (30, 27, 29), (29, 27, 28), (34, 31, 33), (31, 32, 33), (34, 33, 36), (33, 35, 36), (37, 38, 20), (19, 20, 38), (37, 39, 38), (39, 40, 38), (43, 44, 42), (41, 42, 44), (47, 48, 46), (45, 46, 48), (47, 49, 48), (48, 49, 50), (51, 52, 49), (49, 52, 50), (51, 53, 52), (53, 54, 52), (54, 53, 56), (53, 55, 56), (58, 59, 57), (57, 59, 60), (59, 61, 60), (60, 61, 62), (63, 64, 61), (62, 61, 64), (66, 64, 65), (63, 65, 64), (65, 67, 66), (67, 68, 66), (67, 69, 68), (69, 70, 68), (2, 71, 3), (3, 71, 72), (3, 72, 5), (5, 72, 73), (7, 5, 74), (5, 73, 74), (8, 7, 75), (75, 7, 74), (8, 75, 10), (76, 10, 75), (12, 10, 77), (77, 10, 76), (79, 80, 78), (78, 80, 81), (78, 82, 79), (82, 83, 79), (57, 60, 84), (84, 60, 85), (62, 86, 60), (85, 60, 86), (64, 87, 62), (86, 62, 87), (66, 88, 64), (64, 88, 87), (68, 89, 66), (66, 89, 88), (68, 70, 89), (70, 90, 89), (93, 94, 92), (91, 92, 94), (93, 95, 94), (94, 95, 96), (95, 97, 96), (96, 97, 98), (100, 98, 99), (97, 99, 98), (101, 102, 99), (99, 102, 100), (101, 103, 102), (103, 104, 102), (73, 72, 105), (72, 71, 105), (76, 75, 73), (73, 75, 74), (108, 109, 107), (106, 107, 109), (110, 45, 108), (108, 45, 109), (106, 109, 111), (111, 109, 112), (48, 112, 45), (109, 45, 112), (114, 113, 112), (113, 111, 112), (50, 114, 48), (112, 48, 114), (52, 115, 50), (50, 115, 114), (115, 116, 114), (116, 113, 114), (54, 117, 52), (52, 117, 115), (116, 115, 118), (117, 118, 115), (119, 117, 56), (54, 56, 117), (119, 120, 117), (120, 118, 117), (123, 124, 122), (121, 122, 124), (21, 124, 22), (123, 22, 124), (124, 126, 121), (125, 121, 126), (25, 126, 21), (124, 21, 126), (130, 127, 129), (127, 128, 129), (130, 129, 132), (129, 131, 132), (27, 30, 134), (30, 133, 134), (133, 135, 134), (135, 136, 134), (137, 133, 40), (30, 40, 133), (137, 138, 133), (138, 135, 133), (39, 139, 40), (40, 139, 137), (139, 140, 137), (140, 138, 137), (106, 141, 107), (141, 142, 107), (111, 143, 106), (143, 141, 106), (113, 144, 111), (144, 143, 111), (116, 145, 113), (145, 144, 113), (116, 118, 145), (118, 146, 145), (149, 150, 148), (147, 148, 150), (92, 142, 93), (93, 142, 141), (93, 141, 95), (95, 141, 143), (95, 143, 97), (97, 143, 144), (151, 152, 154), (152, 153, 154), (101, 99, 146), (146, 99, 145), (103, 101, 155), (155, 101, 146), (58, 91, 59), (91, 94, 59), (94, 96, 59), (59, 96, 61), (96, 98, 61), (61, 98, 63), (98, 100, 63), (100, 65, 63), (100, 102, 65), (102, 67, 65), (102, 104, 67), (104, 69, 67), (157, 158, 156), (46, 156, 158), (122, 121, 157), (157, 121, 158), (158, 159, 46), (47, 46, 159), (121, 125, 158), (158, 125, 159), (49, 47, 160), (47, 159, 160), (125, 136, 159), (159, 136, 160), (135, 161, 136), (136, 161, 160), (161, 51, 160), (51, 49, 160), (138, 162, 135), (135, 162, 161), (162, 53, 161), (53, 51, 161), (138, 140, 162), (140, 163, 162), (163, 55, 162), (55, 53, 162), (167, 164, 166), (164, 165, 166), (170, 171, 169), (168, 169, 171), (171, 172, 168), (172, 173, 168), (166, 165, 172), (165, 173, 172), (165, 164, 175), (174, 175, 164), (169, 168, 176), (44, 176, 168), (173, 41, 168), (41, 44, 168), (173, 165, 177), (165, 175, 177), (178, 179, 181), (179, 180, 181), (182, 148, 179), (179, 148, 180), (183, 149, 182), (148, 182, 149), (183, 184, 149), (149, 184, 185), (187, 188, 186), (186, 188, 189), (191, 152, 190), (190, 152, 192), (191, 193, 152), (152, 193, 153), (193, 186, 153), (153, 186, 189), (131, 194, 132), (132, 194, 195), (197, 196, 130), (196, 127, 130), (197, 130, 195), (130, 132, 195), (128, 127, 198), (198, 127, 196), (199, 194, 129), (194, 131, 129), (199, 129, 198), (129, 128, 198), (201, 202, 200), (200, 202, 203), (205, 204, 201), (204, 202, 201), (206, 207, 208), (207, 35, 208), (36, 35, 209), (35, 207, 209), (209, 211, 36), (210, 36, 211), (200, 203, 211), (211, 203, 210)])
me_fe_root_assemblage_03_gmdl.polygons.foreach_set('use_smooth', [True] * 280)
_uv = me_fe_root_assemblage_03_gmdl.uv_layers.new(name='UVMap')
_uv.uv.foreach_set('vector', [0.9803, -0.9232, 0.9842, -0.9231, 0.9803, -0.9154, 0.9803, -0.9154, 0.9842, -0.9231, 0.9842, -0.9153, 0.9842, -0.9039, 0.9803, -0.9038, 0.9842, -0.9153, 0.9803, -0.9038, 0.9803, -0.9154, 0.9842, -0.9153, 0.9842, -0.9039, 0.9842, -0.8891, 0.9803, -0.9038, 0.9803, -0.889, 0.9803, -0.9038, 0.9842, -0.8891, 0.9842, -0.8891, 0.9842, -0.8777, 0.9803, -0.889, 0.9842, -0.8777, 0.9803, -0.8776, 0.9803, -0.889, 0.9842, -0.8777, 0.9842, -0.8662, 0.9803, -0.8776, 0.9842, -0.8662, 0.9803, -0.8663, 0.9803, -0.8776, 0.9803, -0.8564, 0.9803, -0.8663, 0.9842, -0.8562, 0.9842, -0.8562, 0.9803, -0.8663, 0.9842, -0.8662, 0.9803, -0.9232, 0.9803, -0.9154, 0.9713, -0.9232, 0.9713, -0.9154, 0.9713, -0.9232, 0.9803, -0.9154, 0.9712, -0.9038, 0.9713, -0.9154, 0.9803, -0.9038, 0.9713, -0.9154, 0.9803, -0.9154, 0.9803, -0.9038, 0.9803, -0.889, 0.9714, -0.8901, 0.9803, -0.9038, 0.9714, -0.8901, 0.9712, -0.9038, 0.9803, -0.9038, 0.9803, -0.8776, 0.9712, -0.8775, 0.9803, -0.889, 0.9712, -0.8775, 0.9714, -0.8901, 0.9803, -0.889, 0.9803, -0.8663, 0.9711, -0.8656, 0.9803, -0.8776, 0.9711, -0.8656, 0.9712, -0.8775, 0.9803, -0.8776, 0.9803, -0.8663, 0.9803, -0.8564, 0.9711, -0.8656, 0.9803, -0.8564, 0.9713, -0.8564, 0.9711, -0.8656, 0.9672, -0.9153, 0.9641, -0.9153, 0.9672, -0.9233, 0.9641, -0.9153, 0.9641, -0.9233, 0.9672, -0.9233, 0.9713, -0.9232, 0.9713, -0.9154, 0.9672, -0.9233, 0.9672, -0.9233, 0.9713, -0.9154, 0.9672, -0.9153, 0.9641, -0.9153, 0.9672, -0.9153, 0.9636, -0.9035, 0.9636, -0.9035, 0.9672, -0.9153, 0.9675, -0.9037, 0.9713, -0.9154, 0.9712, -0.9038, 0.9672, -0.9153, 0.9672, -0.9153, 0.9712, -0.9038, 0.9675, -0.9037, 0.9675, -0.9037, 0.9675, -0.89, 0.9636, -0.9035, 0.9638, -0.8898, 0.9636, -0.9035, 0.9675, -0.89, 0.9714, -0.8901, 0.9675, -0.89, 0.9712, -0.9038, 0.9675, -0.9037, 0.9712, -0.9038, 0.9675, -0.89, 0.9712, -0.8775, 0.9671, -0.8813, 0.9714, -0.8901, 0.9714, -0.8901, 0.9671, -0.8813, 0.9675, -0.89, 0.9636, -0.8776, 0.9638, -0.8898, 0.9671, -0.8813, 0.9671, -0.8813, 0.9638, -0.8898, 0.9675, -0.89, 0.9645, -0.9483, 0.9622, -0.9489, 0.9645, -0.9528, 0.9622, -0.9489, 0.9626, -0.9522, 0.9645, -0.9528, 0.9645, -0.9483, 0.9645, -0.9528, 0.9692, -0.9489, 0.9645, -0.9528, 0.9691, -0.9524, 0.9692, -0.9489, 0.9672, -0.8565, 0.9673, -0.8647, 0.9713, -0.8564, 0.9711, -0.8656, 0.9713, -0.8564, 0.9673, -0.8647, 0.9672, -0.8565, 0.9641, -0.8565, 0.9673, -0.8647, 0.9641, -0.8565, 0.9638, -0.8661, 0.9673, -0.8647, 0.9446, -0.9405, 0.9415, -0.939, 0.9443, -0.9429, 0.9416, -0.9445, 0.9443, -0.9429, 0.9415, -0.939, 0.9432, -0.902, 0.9372, -0.9018, 0.9436, -0.9154, 0.9359, -0.9151, 0.9436, -0.9154, 0.9372, -0.9018, 0.9432, -0.902, 0.9432, -0.8889, 0.9372, -0.9018, 0.9372, -0.9018, 0.9432, -0.8889, 0.9372, -0.8888, 0.9433, -0.8779, 0.9372, -0.878, 0.9432, -0.8889, 0.9432, -0.8889, 0.9372, -0.878, 0.9372, -0.8888, 0.9433, -0.8779, 0.9434, -0.8668, 0.9372, -0.878, 0.9434, -0.8668, 0.9372, -0.867, 0.9372, -0.878, 0.9372, -0.867, 0.9434, -0.8668, 0.9375, -0.8572, 0.9434, -0.8668, 0.9428, -0.8564, 0.9375, -0.8572, 0.8835, -0.9246, 0.8835, -0.9143, 0.8769, -0.9254, 0.8769, -0.9254, 0.8835, -0.9143, 0.8772, -0.9138, 0.8835, -0.9143, 0.8835, -0.9014, 0.8772, -0.9138, 0.8772, -0.9138, 0.8835, -0.9014, 0.8771, -0.9007, 0.8834, -0.8885, 0.8764, -0.8882, 0.8835, -0.9014, 0.8771, -0.9007, 0.8835, -0.9014, 0.8764, -0.8882, 0.8761, -0.8793, 0.8764, -0.8882, 0.8834, -0.8789, 0.8834, -0.8885, 0.8834, -0.8789, 0.8764, -0.8882, 0.8834, -0.8789, 0.8834, -0.8688, 0.8761, -0.8793, 0.8834, -0.8688, 0.8764, -0.8698, 0.8761, -0.8793, 0.8834, -0.8688, 0.8835, -0.8583, 0.8764, -0.8698, 0.8835, -0.8583, 0.8769, -0.8594, 0.8764, -0.8698, 0.9842, -0.9231, 0.987, -0.9236, 0.9842, -0.9153, 0.9842, -0.9153, 0.987, -0.9236, 0.9871, -0.9146, 0.9842, -0.9153, 0.9871, -0.9146, 0.9842, -0.9039, 0.9842, -0.9039, 0.9871, -0.9146, 0.9874, -0.906, 0.9842, -0.8891, 0.9842, -0.9039, 0.9871, -0.8888, 0.9842, -0.9039, 0.9874, -0.906, 0.9871, -0.8888, 0.9842, -0.8777, 0.9842, -0.8891, 0.9871, -0.8788, 0.9871, -0.8788, 0.9842, -0.8891, 0.9871, -0.8888, 0.9842, -0.8777, 0.9871, -0.8788, 0.9842, -0.8662, 0.9871, -0.8676, 0.9842, -0.8662, 0.9871, -0.8788, 0.9842, -0.8562, 0.9842, -0.8662, 0.987, -0.8569, 0.987, -0.8569, 0.9842, -0.8662, 0.9871, -0.8676, 0.8821, -0.961, 0.882, -0.9667, 0.876, -0.961, 0.876, -0.961, 0.882, -0.9667, 0.8765, -0.9662, 0.876, -0.961, 0.8763, -0.9569, 0.8821, -0.961, 0.8763, -0.9569, 0.8802, -0.9572, 0.8821, -0.961, 0.8769, -0.9254, 0.8772, -0.9138, 0.8739, -0.9264, 0.8739, -0.9264, 0.8772, -0.9138, 0.8743, -0.9124, 0.8771, -0.9007, 0.8744, -0.8999, 0.8772, -0.9138, 0.8743, -0.9124, 0.8772, -0.9138, 0.8744, -0.8999, 0.8764, -0.8882, 0.8738, -0.8881, 0.8771, -0.9007, 0.8744, -0.8999, 0.8771, -0.9007, 0.8738, -0.8881, 0.8761, -0.8793, 0.8737, -0.8798, 0.8764, -0.8882, 0.8764, -0.8882, 0.8737, -0.8798, 0.8738, -0.8881, 0.8764, -0.8698, 0.8739, -0.8714, 0.8761, -0.8793, 0.8761, -0.8793, 0.8739, -0.8714, 0.8737, -0.8798, 0.8764, -0.8698, 0.8769, -0.8594, 0.8739, -0.8714, 0.8769, -0.8594, 0.8741, -0.8614, 0.8739, -0.8714, 0.9034, -0.9148, 0.895, -0.9144, 0.9033, -0.924, 0.895, -0.9244, 0.9033, -0.924, 0.895, -0.9144, 0.9034, -0.9148, 0.9033, -0.9024, 0.895, -0.9144, 0.895, -0.9144, 0.9033, -0.9024, 0.895, -0.9017, 0.9033, -0.9024, 0.903, -0.8884, 0.895, -0.9017, 0.895, -0.9017, 0.903, -0.8884, 0.895, -0.8885, 0.895, -0.8788, 0.895, -0.8885, 0.9034, -0.8793, 0.903, -0.8884, 0.9034, -0.8793, 0.895, -0.8885, 0.9033, -0.8678, 0.895, -0.8685, 0.9034, -0.8793, 0.9034, -0.8793, 0.895, -0.8685, 0.895, -0.8788, 0.9033, -0.8678, 0.9033, -0.8575, 0.895, -0.8685, 0.9033, -0.8575, 0.895, -0.8581, 0.895, -0.8685, 0.9874, -0.906, 0.9871, -0.9146, 0.9875, -0.9187, 0.9871, -0.9146, 0.987, -0.9236, 0.9875, -0.9187, 0.9871, -0.8676, 0.9871, -0.8788, 0.9874, -0.906, 0.9874, -0.906, 0.9871, -0.8788, 0.9871, -0.8888, 0.9272, -0.9238, 0.9272, -0.915, 0.9165, -0.9231, 0.9167, -0.915, 0.9165, -0.9231, 0.9272, -0.915, 0.9356, -0.9233, 0.9359, -0.9151, 0.9272, -0.9238, 0.9272, -0.9238, 0.9359, -0.9151, 0.9272, -0.915, 0.9167, -0.915, 0.9272, -0.915, 0.9167, -0.9027, 0.9167, -0.9027, 0.9272, -0.915, 0.9272, -0.9028, 0.9372, -0.9018, 0.9272, -0.9028, 0.9359, -0.9151, 0.9272, -0.915, 0.9359, -0.9151, 0.9272, -0.9028, 0.9272, -0.8887, 0.916, -0.8886, 0.9272, -0.9028, 0.916, -0.8886, 0.9167, -0.9027, 0.9272, -0.9028, 0.9372, -0.8888, 0.9272, -0.8887, 0.9372, -0.9018, 0.9272, -0.9028, 0.9372, -0.9018, 0.9272, -0.8887, 0.9372, -0.878, 0.9272, -0.8783, 0.9372, -0.8888, 0.9372, -0.8888, 0.9272, -0.8783, 0.9272, -0.8887, 0.9272, -0.8783, 0.9165, -0.8794, 0.9272, -0.8887, 0.9165, -0.8794, 0.916, -0.8886, 0.9272, -0.8887, 0.9372, -0.867, 0.9272, -0.8674, 0.9372, -0.878, 0.9372, -0.878, 0.9272, -0.8674, 0.9272, -0.8783, 0.9165, -0.8794, 0.9272, -0.8783, 0.918, -0.8677, 0.9272, -0.8674, 0.918, -0.8677, 0.9272, -0.8783, 0.9272, -0.8571, 0.9272, -0.8674, 0.9375, -0.8572, 0.9372, -0.867, 0.9375, -0.8572, 0.9272, -0.8674, 0.9272, -0.8571, 0.9184, -0.8571, 0.9272, -0.8674, 0.9184, -0.8571, 0.918, -0.8677, 0.9272, -0.8674, 0.9608, -0.9233, 0.9607, -0.9153, 0.9563, -0.9234, 0.9562, -0.9153, 0.9563, -0.9234, 0.9607, -0.9153, 0.9641, -0.9153, 0.9607, -0.9153, 0.9641, -0.9233, 0.9608, -0.9233, 0.9641, -0.9233, 0.9607, -0.9153, 0.9607, -0.9153, 0.9599, -0.9046, 0.9562, -0.9153, 0.9556, -0.9038, 0.9562, -0.9153, 0.9599, -0.9046, 0.9636, -0.9035, 0.9599, -0.9046, 0.9641, -0.9153, 0.9607, -0.9153, 0.9641, -0.9153, 0.9599, -0.9046, 0.963, -0.9408, 0.9615, -0.941, 0.963, -0.943, 0.9615, -0.941, 0.9614, -0.9428, 0.963, -0.943, 0.963, -0.9408, 0.963, -0.943, 0.9646, -0.9409, 0.963, -0.943, 0.9644, -0.9426, 0.9646, -0.9409, 0.9638, -0.8898, 0.9636, -0.8776, 0.9599, -0.8874, 0.9636, -0.8776, 0.9607, -0.8779, 0.9599, -0.8874, 0.9607, -0.8779, 0.9562, -0.8778, 0.9599, -0.8874, 0.9562, -0.8778, 0.9553, -0.8893, 0.9599, -0.8874, 0.9608, -0.8665, 0.9607, -0.8779, 0.9638, -0.8661, 0.9636, -0.8776, 0.9638, -0.8661, 0.9607, -0.8779, 0.9608, -0.8665, 0.9563, -0.8666, 0.9607, -0.8779, 0.9563, -0.8666, 0.9562, -0.8778, 0.9607, -0.8779, 0.9641, -0.8565, 0.9608, -0.8565, 0.9638, -0.8661, 0.9638, -0.8661, 0.9608, -0.8565, 0.9608, -0.8665, 0.9608, -0.8565, 0.9563, -0.8566, 0.9608, -0.8665, 0.9563, -0.8566, 0.9563, -0.8666, 0.9608, -0.8665, 0.9167, -0.915, 0.9091, -0.9149, 0.9165, -0.9231, 0.9091, -0.9149, 0.9091, -0.9238, 0.9165, -0.9231, 0.9167, -0.9027, 0.909, -0.9026, 0.9167, -0.915, 0.909, -0.9026, 0.9091, -0.9149, 0.9167, -0.915, 0.916, -0.8886, 0.9085, -0.8886, 0.9167, -0.9027, 0.9085, -0.8886, 0.909, -0.9026, 0.9167, -0.9027, 0.9165, -0.8794, 0.9075, -0.8784, 0.916, -0.8886, 0.9075, -0.8784, 0.9085, -0.8886, 0.916, -0.8886, 0.9165, -0.8794, 0.918, -0.8677, 0.9075, -0.8784, 0.918, -0.8677, 0.9083, -0.8676, 0.9075, -0.8784, 0.913, -0.9442, 0.9177, -0.9443, 0.9132, -0.9413, 0.9178, -0.9414, 0.9132, -0.9413, 0.9177, -0.9443, 0.9033, -0.924, 0.9091, -0.9238, 0.9034, -0.9148, 0.9034, -0.9148, 0.9091, -0.9238, 0.9091, -0.9149, 0.9034, -0.9148, 0.9091, -0.9149, 0.9033, -0.9024, 0.9033, -0.9024, 0.9091, -0.9149, 0.909, -0.9026, 0.9033, -0.9024, 0.909, -0.9026, 0.903, -0.8884, 0.903, -0.8884, 0.909, -0.9026, 0.9085, -0.8886, 0.895, -0.9394, 0.8862, -0.9386, 0.8949, -0.9428, 0.8862, -0.9386, 0.8875, -0.9426, 0.8949, -0.9428, 0.9033, -0.8678, 0.9034, -0.8793, 0.9083, -0.8676, 0.9083, -0.8676, 0.9034, -0.8793, 0.9075, -0.8784, 0.9033, -0.8575, 0.9033, -0.8678, 0.9087, -0.8573, 0.9087, -0.8573, 0.9033, -0.8678, 0.9083, -0.8676, 0.8835, -0.9246, 0.895, -0.9244, 0.8835, -0.9143, 0.895, -0.9244, 0.895, -0.9144, 0.8835, -0.9143, 0.895, -0.9144, 0.895, -0.9017, 0.8835, -0.9143, 0.8835, -0.9143, 0.895, -0.9017, 0.8835, -0.9014, 0.895, -0.9017, 0.895, -0.8885, 0.8835, -0.9014, 0.8835, -0.9014, 0.895, -0.8885, 0.8834, -0.8885, 0.895, -0.8885, 0.895, -0.8788, 0.8834, -0.8885, 0.895, -0.8788, 0.8834, -0.8789, 0.8834, -0.8885, 0.895, -0.8788, 0.895, -0.8685, 0.8834, -0.8789, 0.895, -0.8685, 0.8834, -0.8688, 0.8834, -0.8789, 0.895, -0.8685, 0.895, -0.8581, 0.8834, -0.8688, 0.895, -0.8581, 0.8835, -0.8583, 0.8834, -0.8688, 0.9498, -0.9235, 0.9497, -0.9152, 0.943, -0.9233, 0.9436, -0.9154, 0.943, -0.9233, 0.9497, -0.9152, 0.9563, -0.9234, 0.9562, -0.9153, 0.9498, -0.9235, 0.9498, -0.9235, 0.9562, -0.9153, 0.9497, -0.9152, 0.9497, -0.9152, 0.9492, -0.9035, 0.9436, -0.9154, 0.9432, -0.902, 0.9436, -0.9154, 0.9492, -0.9035, 0.9562, -0.9153, 0.9556, -0.9038, 0.9497, -0.9152, 0.9497, -0.9152, 0.9556, -0.9038, 0.9492, -0.9035, 0.9432, -0.8889, 0.9432, -0.902, 0.9492, -0.889, 0.9432, -0.902, 0.9492, -0.9035, 0.9492, -0.889, 0.9556, -0.9038, 0.9553, -0.8893, 0.9492, -0.9035, 0.9492, -0.9035, 0.9553, -0.8893, 0.9492, -0.889, 0.9562, -0.8778, 0.9498, -0.8779, 0.9553, -0.8893, 0.9553, -0.8893, 0.9498, -0.8779, 0.9492, -0.889, 0.9498, -0.8779, 0.9433, -0.8779, 0.9492, -0.889, 0.9433, -0.8779, 0.9432, -0.8889, 0.9492, -0.889, 0.9563, -0.8666, 0.9498, -0.8668, 0.9562, -0.8778, 0.9562, -0.8778, 0.9498, -0.8668, 0.9498, -0.8779, 0.9498, -0.8668, 0.9434, -0.8668, 0.9498, -0.8779, 0.9434, -0.8668, 0.9433, -0.8779, 0.9498, -0.8779, 0.9563, -0.8666, 0.9563, -0.8566, 0.9498, -0.8668, 0.9563, -0.8566, 0.9498, -0.8567, 0.9498, -0.8668, 0.9498, -0.8567, 0.9428, -0.8564, 0.9498, -0.8668, 0.9428, -0.8564, 0.9434, -0.8668, 0.9498, -0.8668, 0.9171, -0.9549, 0.9286, -0.9559, 0.9176, -0.9517, 0.9286, -0.9559, 0.9289, -0.9527, 0.9176, -0.9517, 0.9173, -0.931, 0.9192, -0.9403, 0.9287, -0.9314, 0.9298, -0.9392, 0.9287, -0.9314, 0.9192, -0.9403, 0.9192, -0.9403, 0.9189, -0.947, 0.9298, -0.9392, 0.9189, -0.947, 0.9295, -0.9467, 0.9298, -0.9392, 0.9176, -0.9517, 0.9289, -0.9527, 0.9189, -0.947, 0.9289, -0.9527, 0.9295, -0.9467, 0.9189, -0.947, 0.9289, -0.9527, 0.9286, -0.9559, 0.9401, -0.952, 0.9396, -0.9564, 0.9401, -0.952, 0.9286, -0.9559, 0.9287, -0.9314, 0.9298, -0.9392, 0.9396, -0.9317, 0.9415, -0.939, 0.9396, -0.9317, 0.9298, -0.9392, 0.9295, -0.9467, 0.9416, -0.9445, 0.9298, -0.9392, 0.9416, -0.9445, 0.9415, -0.939, 0.9298, -0.9392, 0.9295, -0.9467, 0.9289, -0.9527, 0.9405, -0.9455, 0.9289, -0.9527, 0.9401, -0.952, 0.9405, -0.9455, 0.8988, -0.9305, 0.8997, -0.9346, 0.9133, -0.9311, 0.8997, -0.9346, 0.9128, -0.9362, 0.9133, -0.9311, 0.9014, -0.9401, 0.9132, -0.9413, 0.8997, -0.9346, 0.8997, -0.9346, 0.9132, -0.9413, 0.9128, -0.9362, 0.9014, -0.9438, 0.913, -0.9442, 0.9014, -0.9401, 0.9132, -0.9413, 0.9014, -0.9401, 0.913, -0.9442, 0.9014, -0.9438, 0.8986, -0.9533, 0.913, -0.9442, 0.913, -0.9442, 0.8986, -0.9533, 0.9128, -0.953, 0.8733, -0.9554, 0.886, -0.9552, 0.8731, -0.9501, 0.8731, -0.9501, 0.886, -0.9552, 0.8881, -0.9494, 0.8749, -0.9377, 0.8862, -0.9386, 0.8737, -0.9329, 0.8737, -0.9329, 0.8862, -0.9386, 0.8874, -0.9331, 0.8749, -0.9377, 0.8751, -0.9418, 0.8862, -0.9386, 0.8862, -0.9386, 0.8751, -0.9418, 0.8875, -0.9426, 0.8751, -0.9418, 0.8731, -0.9501, 0.8875, -0.9426, 0.8875, -0.9426, 0.8731, -0.9501, 0.8881, -0.9494, 0.9644, -0.9426, 0.9649, -0.9431, 0.9646, -0.9409, 0.9646, -0.9409, 0.9649, -0.9431, 0.9652, -0.9407, 0.9631, -0.9394, 0.9536, -0.9405, 0.963, -0.9408, 0.9536, -0.9405, 0.9615, -0.941, 0.963, -0.9408, 0.9631, -0.9394, 0.963, -0.9408, 0.9652, -0.9407, 0.963, -0.9408, 0.9646, -0.9409, 0.9652, -0.9407, 0.9614, -0.9428, 0.9615, -0.941, 0.9533, -0.9438, 0.9533, -0.9438, 0.9615, -0.941, 0.9536, -0.9405, 0.9631, -0.9437, 0.9649, -0.9431, 0.963, -0.943, 0.9649, -0.9431, 0.9644, -0.9426, 0.963, -0.943, 0.9631, -0.9437, 0.963, -0.943, 0.9533, -0.9438, 0.963, -0.943, 0.9614, -0.9428, 0.9533, -0.9438, 0.9871, -0.9343, 0.9718, -0.9338, 0.9873, -0.9394, 0.9873, -0.9394, 0.9718, -0.9338, 0.9719, -0.9402, 0.9867, -0.9309, 0.9719, -0.93, 0.9871, -0.9343, 0.9719, -0.93, 0.9718, -0.9338, 0.9871, -0.9343, 0.9867, -0.9574, 0.9863, -0.954, 0.9719, -0.9562, 0.9863, -0.954, 0.9691, -0.9524, 0.9719, -0.9562, 0.9692, -0.9489, 0.9691, -0.9524, 0.9863, -0.949, 0.9691, -0.9524, 0.9863, -0.954, 0.9863, -0.949, 0.9863, -0.949, 0.9869, -0.9443, 0.9692, -0.9489, 0.972, -0.9446, 0.9692, -0.9489, 0.9869, -0.9443, 0.9873, -0.9394, 0.9719, -0.9402, 0.9869, -0.9443, 0.9869, -0.9443, 0.9719, -0.9402, 0.972, -0.9446])
me_fe_root_assemblage_03_gmdl.use_remesh_fix_poles = True
me_fe_root_assemblage_03_gmdl.use_remesh_preserve_attributes = False
me_fe_root_assemblage_03_gmdl.update()
me_0x07798a1f_gmdl = bpy.data.meshes.new('0x07798A1F.gmdl')
me_0x07798a1f_gmdl.from_pydata([(0.0511, -0.06289, -0.1898), (-0.1022, -0.06322, -0.177), (-0.1016, 0.001408, -0.1803), (0.05455, 0.0009589, -0.1937), (0.1902, -0.06289, -0.05069), (0.1963, 0.0009588, -0.05178), (0.06951, -0.06273, 0.1711), (0.07336, 0.0007342, 0.1745), (-0.1392, 0.0009591, 0.1419), (-0.1396, -0.05866, 0.1396), (-0.1913, 0.0009593, -0.05178), (-0.1906, -0.06078, -0.05031), (-0.1016, 0.001408, -0.1803), (-0.1022, -0.06322, -0.177), (0.05041, -0.2126, -0.1864), (-0.1005, -0.2127, -0.174), (0.1904, -0.1913, -0.04502), (0.07227, -0.2024, 0.1676), (-0.1612, -0.1872, 0.1399), (-0.2013, -0.2025, -0.02751), (-0.1005, -0.2127, -0.174), (0.04882, -0.3314, -0.1771), (-0.09556, -0.3306, -0.1655), (-0.09749, -0.2792, -0.1688), (0.04945, -0.2795, -0.1806), (0.202, -0.3268, -0.02252), (0.1903, -0.2649, -0.04122), (0.09945, -0.3204, 0.1605), (0.07927, -0.2653, 0.1622), (-0.1204, -0.2758, 0.1894), (-0.157, -0.3509, 0.1365), (-0.3775, -0.2458, 0.2163), (-0.4117, -0.2544, 0.1546), (-0.4445, -0.2961, 0.1494), (-0.3999, -0.2962, 0.2341), (-0.4135, -0.3376, 0.1545), (-0.3782, -0.3427, 0.2149), (-0.09749, -0.2792, -0.1688), (-0.2017, -0.2756, -0.0351), (-0.09556, -0.3306, -0.1655), (-0.1945, -0.3359, -0.02554), (-0.1111, -0.921, -0.4594), (-0.1055, -0.8686, -0.4684), (-0.05049, -0.8634, -0.4694), (-0.04793, -0.9248, -0.4608), (0.05989, -0.8081, -0.172), (0.07609, -0.6697, -0.1792), (0.1701, -0.6755, -0.04569), (0.1602, -0.7752, -0.04271), (0.06278, -0.6755, 0.1522), (0.05837, -0.7751, 0.1436), (-0.1237, -0.6733, 0.124), (-0.1167, -0.7752, 0.117), (-0.1687, -0.6731, -0.04496), (-0.1601, -0.7752, -0.0427), (-0.07247, -0.6735, -0.1752), (-0.07521, -0.7849, -0.1696), (-0.05912, -1.77, -0.1004), (-0.06804, -1.661, -0.1174), (0.03367, -1.661, -0.1259), (0.02885, -1.765, -0.1097), (0.1261, -1.661, -0.0334), (0.1118, -1.766, -0.0289), (0.04574, -1.662, 0.1135), (0.03825, -1.777, 0.09826), (-0.09208, -1.662, 0.09244), (-0.0792, -1.782, 0.07985), (-0.1262, -1.662, -0.03325), (-0.1091, -1.777, -0.02739), (-0.06804, -1.661, -0.1174), (-0.05912, -1.77, -0.1004), (-0.06285, 0.04765, -0.1154), (0.03516, 0.04801, -0.122), (0.05967, 0.05418, -0.02663), (0.04561, 0.04875, 0.1025), (-0.08374, 0.04801, 0.0911), (-0.1119, 0.04881, -0.03341), (-0.06285, 0.04765, -0.1154), (-0.04822, -1.817, 0.04124), (0.01887, -1.799, -0.07598), (0.07965, -1.799, -0.01894), (0.02856, -1.812, 0.06571), (-0.07942, -1.812, -0.0222), (-0.04367, -1.803, -0.07486), (-0.04367, -1.803, -0.07486), (0.01887, -1.799, -0.07598), (0.07965, -1.799, -0.01894), (0.02856, -1.812, 0.06571), (-0.04822, -1.817, 0.04124), (-0.07942, -1.812, -0.0222), (-0.04367, -1.803, -0.07486), (-0.0672, -1.471, -0.1164), (-0.07594, -1.333, -0.1315), (0.03808, -1.333, -0.1414), (0.0335, -1.47, -0.1244), (0.1417, -1.333, -0.03806), (0.1245, -1.47, -0.03319), (0.03188, -1.383, 0.1421), (0.04585, -1.47, 0.1129), (-0.07011, -1.352, 0.1359), (-0.09155, -1.47, 0.09178), (-0.142, -1.333, -0.03814), (-0.1249, -1.47, -0.03329), (-0.07594, -1.333, -0.1315), (-0.0672, -1.471, -0.1164), (-0.1119, 0.04881, -0.03341), (0.04136, -1.112, -0.1535), (-0.114, -1.115, -0.1407), (-0.07749, -0.9396, -0.1342), (0.03887, -0.9391, -0.1443), (-0.07521, -0.7849, -0.1696), (0.1534, -1.113, -0.04031), (0.1448, -0.9391, -0.03861), (0.05494, -1.125, 0.1393), (0.0526, -0.9389, 0.1295), (-0.1054, -0.9391, 0.1057), (-0.1096, -1.123, 0.1152), (-0.1434, -0.9391, -0.03823), (-0.1631, -1.078, -0.06223), (-0.07749, -0.9396, -0.1342), (-0.114, -1.115, -0.1407), (0.04769, -0.4606, -0.1735), (-0.09338, -0.4593, -0.1617), (-0.09456, -0.3854, -0.1638), (0.04866, -0.3866, -0.175), (0.2031, -0.4458, -0.02941), (0.2051, -0.3986, -0.03071), (0.3666, -0.5111, 0.2451), (0.4098, -0.4973, 0.1709), (0.4335, -0.4651, 0.1581), (0.3787, -0.4674, 0.2572), (0.4088, -0.3956, 0.179), (0.3667, -0.3849, 0.2585), (-0.1284, -0.3981, 0.128), (0.08337, -0.3987, 0.1814), (-0.1244, -0.4736, 0.1241), (0.1002, -0.4515, 0.1519), (-0.1773, -0.3906, -0.04413), (-0.1724, -0.4656, -0.04376), (-0.09456, -0.3854, -0.1638), (-0.09338, -0.4593, -0.1617), (0.03987, -1.238, -0.148), (-0.1075, -1.223, -0.1351), (0.1482, -1.239, -0.04009), (0.03669, -1.219, 0.1478), (-0.08047, -1.251, 0.1401), (-0.1627, -1.228, -0.05244), (-0.3481, -1.313, -0.2041), (-0.3328, -1.373, -0.1866), (-0.3862, -1.394, -0.09945), (-0.4212, -1.318, -0.1034), (-0.07784, -1.455, 0.3141), (-0.0741, -1.504, 0.3057), (-0.02373, -1.51, 0.3066), (-0.01991, -1.46, 0.3169), (-0.1075, -1.223, -0.1351), (-0.07247, -0.6735, -0.1752), (-0.08896, -0.5596, -0.1555), (0.04497, -0.5599, -0.1668), (0.1707, -0.5801, -0.04553), (0.06514, -0.5801, 0.1485), (-0.1214, -0.5676, 0.1219), (-0.1661, -0.5669, -0.04432), (-0.08896, -0.5596, -0.1555), (0.0145, -0.7493, -0.3387), (-0.09483, -0.7616, -0.3391), (-0.07247, -0.6735, -0.1752), (0.07609, -0.6697, -0.1792), (0.02033, -0.8973, -0.3303), (0.0145, -0.7493, -0.3387), (0.07609, -0.6697, -0.1792), (0.05989, -0.8081, -0.172), (-0.07521, -0.7849, -0.1696), (-0.1074, -0.8662, -0.3325), (-0.05049, -0.8634, -0.4694), (-0.1055, -0.8686, -0.4684), (-0.05049, -0.8634, -0.4694), (-0.1111, -0.921, -0.4594), (-0.1631, -1.078, -0.06223), (-0.114, -1.115, -0.1407), (-0.3481, -1.313, -0.2041), (-0.4212, -1.318, -0.1034), (-0.1075, -1.223, -0.1351), (-0.1627, -1.228, -0.05244), (-0.1631, -1.078, -0.06223), (-0.4212, -1.318, -0.1034), (0.03669, -1.219, 0.1478), (-0.08047, -1.251, 0.1401), (-0.07784, -1.455, 0.3141), (-0.01991, -1.46, 0.3169), (-0.08047, -1.251, 0.1401), (-0.07011, -1.352, 0.1359), (-0.07784, -1.455, 0.3141), (0.03188, -1.383, 0.1421), (0.202, -0.3268, -0.02252), (0.09945, -0.3204, 0.1605), (0.1002, -0.4515, 0.1519), (0.08337, -0.3987, 0.1814), (0.2031, -0.4458, -0.02941), (0.2051, -0.3986, -0.03071), (-0.1612, -0.1872, 0.1399), (-0.2013, -0.2025, -0.02751), (-0.4117, -0.2544, 0.1546), (-0.3775, -0.2458, 0.2163), (-0.4445, -0.2961, 0.1494), (-0.2017, -0.2756, -0.0351), (-0.2017, -0.2756, -0.0351), (-0.1945, -0.3359, -0.02554), (-0.4445, -0.2961, 0.1494), (-0.157, -0.3509, 0.1365), (-0.3999, -0.2962, 0.2341), (-0.1204, -0.2758, 0.1894)], [], [(1, 2, 0), (0, 2, 3), (5, 4, 3), (4, 0, 3), (5, 7, 4), (6, 4, 7), (7, 8, 6), (8, 9, 6), (8, 10, 9), (10, 11, 9), (13, 11, 12), (12, 11, 10), (1, 0, 15), (14, 15, 0), (16, 14, 4), (14, 0, 4), (6, 17, 4), (17, 16, 4), (9, 18, 6), (18, 17, 6), (11, 19, 9), (19, 18, 9), (11, 13, 19), (13, 20, 19), (24, 21, 23), (21, 22, 23), (15, 14, 23), (23, 14, 24), (21, 24, 25), (25, 24, 26), (14, 16, 24), (24, 16, 26), (26, 28, 25), (27, 25, 28), (17, 28, 16), (26, 16, 28), (18, 29, 17), (17, 29, 28), (30, 27, 29), (29, 27, 28), (34, 31, 33), (31, 32, 33), (34, 33, 36), (33, 35, 36), (37, 38, 20), (19, 20, 38), (37, 39, 38), (39, 40, 38), (43, 44, 42), (41, 42, 44), (47, 48, 46), (45, 46, 48), (47, 49, 48), (48, 49, 50), (51, 52, 49), (49, 52, 50), (51, 53, 52), (53, 54, 52), (54, 53, 56), (53, 55, 56), (58, 59, 57), (57, 59, 60), (59, 61, 60), (60, 61, 62), (63, 64, 61), (62, 61, 64), (66, 64, 65), (63, 65, 64), (65, 67, 66), (67, 68, 66), (67, 69, 68), (69, 70, 68), (2, 71, 3), (3, 71, 72), (3, 72, 5), (5, 72, 73), (7, 5, 74), (5, 73, 74), (8, 7, 75), (75, 7, 74), (8, 75, 10), (76, 10, 75), (12, 10, 77), (77, 10, 76), (79, 80, 78), (78, 80, 81), (78, 82, 79), (82, 83, 79), (57, 60, 84), (84, 60, 85), (62, 86, 60), (85, 60, 86), (64, 87, 62), (86, 62, 87), (66, 88, 64), (64, 88, 87), (68, 89, 66), (66, 89, 88), (68, 70, 89), (70, 90, 89), (93, 94, 92), (91, 92, 94), (93, 95, 94), (94, 95, 96), (95, 97, 96), (96, 97, 98), (100, 98, 99), (97, 99, 98), (101, 102, 99), (99, 102, 100), (101, 103, 102), (103, 104, 102), (73, 72, 105), (72, 71, 105), (76, 75, 73), (73, 75, 74), (108, 109, 107), (106, 107, 109), (110, 45, 108), (108, 45, 109), (106, 109, 111), (111, 109, 112), (48, 112, 45), (109, 45, 112), (114, 113, 112), (113, 111, 112), (50, 114, 48), (112, 48, 114), (52, 115, 50), (50, 115, 114), (115, 116, 114), (116, 113, 114), (54, 117, 52), (52, 117, 115), (116, 115, 118), (117, 118, 115), (119, 117, 56), (54, 56, 117), (119, 120, 117), (120, 118, 117), (123, 124, 122), (121, 122, 124), (21, 124, 22), (123, 22, 124), (124, 126, 121), (125, 121, 126), (25, 126, 21), (124, 21, 126), (130, 127, 129), (127, 128, 129), (130, 129, 132), (129, 131, 132), (27, 30, 134), (30, 133, 134), (133, 135, 134), (135, 136, 134), (137, 133, 40), (30, 40, 133), (137, 138, 133), (138, 135, 133), (39, 139, 40), (40, 139, 137), (139, 140, 137), (140, 138, 137), (106, 141, 107), (141, 142, 107), (111, 143, 106), (143, 141, 106), (113, 144, 111), (144, 143, 111), (116, 145, 113), (145, 144, 113), (116, 118, 145), (118, 146, 145), (149, 150, 148), (147, 148, 150), (92, 142, 93), (93, 142, 141), (93, 141, 95), (95, 141, 143), (95, 143, 97), (97, 143, 144), (151, 152, 154), (152, 153, 154), (101, 99, 146), (146, 99, 145), (103, 101, 155), (155, 101, 146), (58, 91, 59), (91, 94, 59), (94, 96, 59), (59, 96, 61), (96, 98, 61), (61, 98, 63), (98, 100, 63), (100, 65, 63), (100, 102, 65), (102, 67, 65), (102, 104, 67), (104, 69, 67), (157, 158, 156), (46, 156, 158), (122, 121, 157), (157, 121, 158), (158, 159, 46), (47, 46, 159), (121, 125, 158), (158, 125, 159), (49, 47, 160), (47, 159, 160), (125, 136, 159), (159, 136, 160), (135, 161, 136), (136, 161, 160), (161, 51, 160), (51, 49, 160), (138, 162, 135), (135, 162, 161), (162, 53, 161), (53, 51, 161), (138, 140, 162), (140, 163, 162), (163, 55, 162), (55, 53, 162), (167, 164, 166), (164, 165, 166), (170, 171, 169), (168, 169, 171), (171, 172, 168), (172, 173, 168), (166, 165, 172), (165, 173, 172), (165, 164, 175), (174, 175, 164), (169, 168, 176), (44, 176, 168), (173, 41, 168), (41, 44, 168), (173, 165, 177), (165, 175, 177), (178, 179, 181), (179, 180, 181), (182, 148, 179), (179, 148, 180), (183, 149, 182), (148, 182, 149), (183, 184, 149), (149, 184, 185), (187, 188, 186), (186, 188, 189), (191, 152, 190), (190, 152, 192), (191, 193, 152), (152, 193, 153), (193, 186, 153), (153, 186, 189), (131, 194, 132), (132, 194, 195), (197, 196, 130), (196, 127, 130), (197, 130, 195), (130, 132, 195), (128, 127, 198), (198, 127, 196), (199, 194, 129), (194, 131, 129), (199, 129, 198), (129, 128, 198), (201, 202, 200), (200, 202, 203), (205, 204, 201), (204, 202, 201), (206, 207, 208), (207, 35, 208), (36, 35, 209), (35, 207, 209), (209, 211, 36), (210, 36, 211), (200, 203, 211), (211, 203, 210)])
me_0x07798a1f_gmdl.polygons.foreach_set('use_smooth', [True] * 280)
_uv = me_0x07798a1f_gmdl.uv_layers.new(name='UVMap')
_uv.uv.foreach_set('vector', [0.9334, 0.3985, 0.967, 0.3995, 0.9336, 0.4653, 0.9336, 0.4653, 0.967, 0.3995, 0.9668, 0.4661, 0.9668, 0.5643, 0.9336, 0.5647, 0.9668, 0.4661, 0.9336, 0.5647, 0.9336, 0.4653, 0.9668, 0.4661, 0.9668, 0.5643, 0.9667, 0.6911, 0.9336, 0.5647, 0.9337, 0.6921, 0.9336, 0.5647, 0.9667, 0.6911, 0.9667, 0.6911, 0.9668, 0.7889, 0.9337, 0.6921, 0.9668, 0.7889, 0.9336, 0.7894, 0.9337, 0.6921, 0.9668, 0.7889, 0.9668, 0.8875, 0.9336, 0.7894, 0.9668, 0.8875, 0.9336, 0.8869, 0.9336, 0.7894, 0.9334, 0.9716, 0.9336, 0.8869, 0.967, 0.9731, 0.967, 0.9731, 0.9336, 0.8869, 0.9668, 0.8875, 0.9334, 0.3985, 0.9336, 0.4653, 0.8558, 0.3983, 0.8558, 0.4656, 0.8558, 0.3983, 0.9336, 0.4653, 0.8553, 0.5653, 0.8558, 0.4656, 0.9336, 0.5647, 0.8558, 0.4656, 0.9336, 0.4653, 0.9336, 0.5647, 0.9337, 0.6921, 0.8571, 0.6823, 0.9336, 0.5647, 0.8571, 0.6823, 0.8553, 0.5653, 0.9336, 0.5647, 0.9336, 0.7894, 0.855, 0.7908, 0.9337, 0.6921, 0.855, 0.7908, 0.8571, 0.6823, 0.9337, 0.6921, 0.9336, 0.8869, 0.8541, 0.893, 0.9336, 0.7894, 0.8541, 0.893, 0.855, 0.7908, 0.9336, 0.7894, 0.9336, 0.8869, 0.9334, 0.9716, 0.8541, 0.893, 0.9334, 0.9716, 0.8558, 0.9714, 0.8541, 0.893, 0.8211, 0.4661, 0.7941, 0.4664, 0.8212, 0.398, 0.7941, 0.4664, 0.7945, 0.3978, 0.8212, 0.398, 0.8558, 0.3983, 0.8558, 0.4656, 0.8212, 0.398, 0.8212, 0.398, 0.8558, 0.4656, 0.8211, 0.4661, 0.7941, 0.4664, 0.8211, 0.4661, 0.7898, 0.5675, 0.7898, 0.5675, 0.8211, 0.4661, 0.8234, 0.5661, 0.8558, 0.4656, 0.8553, 0.5653, 0.8211, 0.4661, 0.8211, 0.4661, 0.8553, 0.5653, 0.8234, 0.5661, 0.8234, 0.5661, 0.8238, 0.683, 0.7898, 0.5675, 0.7919, 0.6853, 0.7898, 0.5675, 0.8238, 0.683, 0.8571, 0.6823, 0.8238, 0.683, 0.8553, 0.5653, 0.8234, 0.5661, 0.8553, 0.5653, 0.8238, 0.683, 0.855, 0.7908, 0.8204, 0.7577, 0.8571, 0.6823, 0.8571, 0.6823, 0.8204, 0.7577, 0.8238, 0.683, 0.7903, 0.7896, 0.7919, 0.6853, 0.8204, 0.7577, 0.8204, 0.7577, 0.7919, 0.6853, 0.8238, 0.683, 0.7976, 0.1832, 0.7779, 0.1785, 0.7977, 0.1444, 0.7779, 0.1785, 0.7814, 0.1502, 0.7977, 0.1444, 0.7976, 0.1832, 0.7977, 0.1444, 0.8385, 0.1784, 0.7977, 0.1444, 0.8374, 0.148, 0.8385, 0.1784, 0.8212, 0.971, 0.8219, 0.9003, 0.8558, 0.9714, 0.8541, 0.893, 0.8558, 0.9714, 0.8219, 0.9003, 0.8212, 0.971, 0.7945, 0.9708, 0.8219, 0.9003, 0.7945, 0.9708, 0.7921, 0.8886, 0.8219, 0.9003, 0.6272, 0.2499, 0.6004, 0.263, 0.6247, 0.2297, 0.6017, 0.2161, 0.6247, 0.2297, 0.6004, 0.263, 0.6152, 0.5804, 0.5634, 0.5824, 0.6188, 0.4652, 0.5523, 0.4683, 0.6188, 0.4652, 0.5634, 0.5824, 0.6152, 0.5804, 0.6152, 0.6928, 0.5634, 0.5824, 0.5634, 0.5824, 0.6152, 0.6928, 0.5634, 0.6934, 0.6164, 0.7868, 0.5634, 0.7859, 0.6152, 0.6928, 0.6152, 0.6928, 0.5634, 0.7859, 0.5634, 0.6934, 0.6164, 0.7868, 0.6165, 0.8824, 0.5634, 0.7859, 0.6165, 0.8824, 0.5634, 0.8808, 0.5634, 0.7859, 0.5634, 0.8808, 0.6165, 0.8824, 0.5659, 0.9644, 0.6165, 0.8824, 0.6121, 0.9714, 0.5659, 0.9644, 0.1029, 0.3867, 0.1032, 0.4752, 0.04629, 0.3801, 0.04629, 0.3801, 0.1032, 0.4752, 0.04898, 0.4797, 0.1032, 0.4752, 0.1032, 0.5852, 0.04898, 0.4797, 0.04898, 0.4797, 0.1032, 0.5852, 0.04845, 0.5918, 0.1026, 0.6964, 0.04267, 0.6984, 0.1032, 0.5852, 0.04845, 0.5918, 0.1032, 0.5852, 0.04267, 0.6984, 0.03993, 0.7749, 0.04267, 0.6984, 0.1023, 0.7784, 0.1026, 0.6964, 0.1023, 0.7784, 0.04267, 0.6984, 0.1023, 0.7784, 0.1026, 0.8653, 0.03993, 0.7749, 0.1026, 0.8653, 0.04255, 0.8562, 0.03993, 0.7749, 0.1026, 0.8653, 0.1029, 0.9552, 0.04255, 0.8562, 0.1029, 0.9552, 0.04629, 0.9458, 0.04255, 0.8562, 0.967, 0.3995, 0.9911, 0.3955, 0.9668, 0.4661, 0.9668, 0.4661, 0.9911, 0.3955, 0.9912, 0.4721, 0.9668, 0.4661, 0.9912, 0.4721, 0.9668, 0.5643, 0.9668, 0.5643, 0.9912, 0.4721, 0.9945, 0.5463, 0.9667, 0.6911, 0.9668, 0.5643, 0.9916, 0.694, 0.9668, 0.5643, 0.9945, 0.5463, 0.9916, 0.694, 0.9668, 0.7889, 0.9667, 0.6911, 0.9912, 0.7792, 0.9912, 0.7792, 0.9667, 0.6911, 0.9916, 0.694, 0.9668, 0.7889, 0.9912, 0.7792, 0.9668, 0.8875, 0.9917, 0.8753, 0.9668, 0.8875, 0.9912, 0.7792, 0.967, 0.9731, 0.9668, 0.8875, 0.9911, 0.9675, 0.9911, 0.9675, 0.9668, 0.8875, 0.9917, 0.8753, 0.09097, 0.07449, 0.09049, 0.02565, 0.03867, 0.07416, 0.03867, 0.07416, 0.09049, 0.02565, 0.04337, 0.02967, 0.03867, 0.07416, 0.04109, 0.1095, 0.09097, 0.07449, 0.04109, 0.1095, 0.07444, 0.1072, 0.09097, 0.07449, 0.04629, 0.3801, 0.04898, 0.4797, 0.0206, 0.3714, 0.0206, 0.3714, 0.04898, 0.4797, 0.02384, 0.4912, 0.04845, 0.5918, 0.02482, 0.5984, 0.04898, 0.4797, 0.02384, 0.4912, 0.04898, 0.4797, 0.02482, 0.5984, 0.04267, 0.6984, 0.02021, 0.6995, 0.04845, 0.5918, 0.02482, 0.5984, 0.04845, 0.5918, 0.02021, 0.6995, 0.03993, 0.7749, 0.01925, 0.771, 0.04267, 0.6984, 0.04267, 0.6984, 0.01925, 0.771, 0.02021, 0.6995, 0.04255, 0.8562, 0.02077, 0.8428, 0.03993, 0.7749, 0.03993, 0.7749, 0.02077, 0.8428, 0.01925, 0.771, 0.04255, 0.8562, 0.04629, 0.9458, 0.02077, 0.8428, 0.04629, 0.9458, 0.02277, 0.9285, 0.02077, 0.8428, 0.2735, 0.471, 0.202, 0.4741, 0.2734, 0.3918, 0.2018, 0.3883, 0.2734, 0.3918, 0.202, 0.4741, 0.2735, 0.471, 0.2734, 0.5773, 0.202, 0.4741, 0.202, 0.4741, 0.2734, 0.5773, 0.202, 0.5831, 0.2734, 0.5773, 0.2705, 0.6973, 0.202, 0.5831, 0.202, 0.5831, 0.2705, 0.6973, 0.2021, 0.6958, 0.202, 0.7794, 0.2021, 0.6958, 0.2737, 0.7755, 0.2705, 0.6973, 0.2737, 0.7755, 0.2021, 0.6958, 0.2734, 0.8738, 0.202, 0.8677, 0.2737, 0.7755, 0.2737, 0.7755, 0.202, 0.8677, 0.202, 0.7794, 0.2734, 0.8738, 0.2734, 0.9623, 0.202, 0.8677, 0.2734, 0.9623, 0.2018, 0.9573, 0.202, 0.8677, 0.9945, 0.5463, 0.9912, 0.4721, 0.995, 0.4376, 0.9912, 0.4721, 0.9911, 0.3955, 0.995, 0.4376, 0.9917, 0.8753, 0.9912, 0.7792, 0.9945, 0.5463, 0.9945, 0.5463, 0.9912, 0.7792, 0.9916, 0.694, 0.478, 0.3939, 0.4782, 0.4692, 0.386, 0.3996, 0.3882, 0.4692, 0.386, 0.3996, 0.4782, 0.4692, 0.5496, 0.3975, 0.5523, 0.4683, 0.478, 0.3939, 0.478, 0.3939, 0.5523, 0.4683, 0.4782, 0.4692, 0.3882, 0.4692, 0.4782, 0.4692, 0.3876, 0.5744, 0.3876, 0.5744, 0.4782, 0.4692, 0.4782, 0.574, 0.5634, 0.5824, 0.4782, 0.574, 0.5523, 0.4683, 0.4782, 0.4692, 0.5523, 0.4683, 0.4782, 0.574, 0.4783, 0.6941, 0.3817, 0.695, 0.4782, 0.574, 0.3817, 0.695, 0.3876, 0.5744, 0.4782, 0.574, 0.5634, 0.6934, 0.4783, 0.6941, 0.5634, 0.5824, 0.4782, 0.574, 0.5634, 0.5824, 0.4783, 0.6941, 0.5634, 0.7859, 0.4782, 0.784, 0.5634, 0.6934, 0.5634, 0.6934, 0.4782, 0.784, 0.4783, 0.6941, 0.4782, 0.784, 0.3862, 0.7745, 0.4783, 0.6941, 0.3862, 0.7745, 0.3817, 0.695, 0.4783, 0.6941, 0.5634, 0.8808, 0.4782, 0.8773, 0.5634, 0.7859, 0.5634, 0.7859, 0.4782, 0.8773, 0.4782, 0.784, 0.3862, 0.7745, 0.4782, 0.784, 0.3989, 0.8747, 0.4782, 0.8773, 0.3989, 0.8747, 0.4782, 0.784, 0.478, 0.9652, 0.4782, 0.8773, 0.5659, 0.9644, 0.5634, 0.8808, 0.5659, 0.9644, 0.4782, 0.8773, 0.478, 0.9652, 0.4022, 0.9659, 0.4782, 0.8773, 0.4022, 0.9659, 0.3989, 0.8747, 0.4782, 0.8773, 0.766, 0.3976, 0.7654, 0.4667, 0.7276, 0.3974, 0.7269, 0.4667, 0.7276, 0.3974, 0.7654, 0.4667, 0.7941, 0.4664, 0.7654, 0.4667, 0.7945, 0.3978, 0.766, 0.3976, 0.7945, 0.3978, 0.7654, 0.4667, 0.7654, 0.4667, 0.7586, 0.5586, 0.7269, 0.4667, 0.7213, 0.5653, 0.7269, 0.4667, 0.7586, 0.5586, 0.7898, 0.5675, 0.7586, 0.5586, 0.7941, 0.4664, 0.7654, 0.4667, 0.7941, 0.4664, 0.7586, 0.5586, 0.7849, 0.2478, 0.7721, 0.2461, 0.7853, 0.2289, 0.7721, 0.2461, 0.7716, 0.2302, 0.7853, 0.2289, 0.7849, 0.2478, 0.7853, 0.2289, 0.7987, 0.2466, 0.7853, 0.2289, 0.7969, 0.2318, 0.7987, 0.2466, 0.7919, 0.6853, 0.7903, 0.7896, 0.7587, 0.7059, 0.7903, 0.7896, 0.7656, 0.7875, 0.7587, 0.7059, 0.7656, 0.7875, 0.7269, 0.7876, 0.7587, 0.7059, 0.7269, 0.7876, 0.7186, 0.6897, 0.7587, 0.7059, 0.7661, 0.885, 0.7656, 0.7875, 0.7921, 0.8886, 0.7903, 0.7896, 0.7921, 0.8886, 0.7656, 0.7875, 0.7661, 0.885, 0.7277, 0.8844, 0.7656, 0.7875, 0.7277, 0.8844, 0.7269, 0.7876, 0.7656, 0.7875, 0.7945, 0.9708, 0.766, 0.9705, 0.7921, 0.8886, 0.7921, 0.8886, 0.766, 0.9705, 0.7661, 0.885, 0.766, 0.9705, 0.7276, 0.9701, 0.7661, 0.885, 0.7276, 0.9701, 0.7277, 0.8844, 0.7661, 0.885, 0.3882, 0.4692, 0.323, 0.4701, 0.386, 0.3996, 0.323, 0.4701, 0.323, 0.3931, 0.386, 0.3996, 0.3876, 0.5744, 0.3221, 0.5752, 0.3882, 0.4692, 0.3221, 0.5752, 0.323, 0.4701, 0.3882, 0.4692, 0.3817, 0.695, 0.3175, 0.6956, 0.3876, 0.5744, 0.3175, 0.6956, 0.3221, 0.5752, 0.3876, 0.5744, 0.3862, 0.7745, 0.3091, 0.7829, 0.3817, 0.695, 0.3091, 0.7829, 0.3175, 0.6956, 0.3817, 0.695, 0.3862, 0.7745, 0.3989, 0.8747, 0.3091, 0.7829, 0.3989, 0.8747, 0.3158, 0.8754, 0.3091, 0.7829, 0.3565, 0.2188, 0.3966, 0.2175, 0.3577, 0.2438, 0.3971, 0.2423, 0.3577, 0.2438, 0.3966, 0.2175, 0.2734, 0.3918, 0.323, 0.3931, 0.2735, 0.471, 0.2735, 0.471, 0.323, 0.3931, 0.323, 0.4701, 0.2735, 0.471, 0.323, 0.4701, 0.2734, 0.5773, 0.2734, 0.5773, 0.323, 0.4701, 0.3221, 0.5752, 0.2734, 0.5773, 0.3221, 0.5752, 0.2705, 0.6973, 0.2705, 0.6973, 0.3221, 0.5752, 0.3175, 0.6956, 0.2017, 0.26, 0.1267, 0.2666, 0.2006, 0.2305, 0.1267, 0.2666, 0.1375, 0.2324, 0.2006, 0.2305, 0.2734, 0.8738, 0.2737, 0.7755, 0.3158, 0.8754, 0.3158, 0.8754, 0.2737, 0.7755, 0.3091, 0.7829, 0.2734, 0.9623, 0.2734, 0.8738, 0.3193, 0.9635, 0.3193, 0.9635, 0.2734, 0.8738, 0.3158, 0.8754, 0.1029, 0.3867, 0.2018, 0.3883, 0.1032, 0.4752, 0.2018, 0.3883, 0.202, 0.4741, 0.1032, 0.4752, 0.202, 0.4741, 0.202, 0.5831, 0.1032, 0.4752, 0.1032, 0.4752, 0.202, 0.5831, 0.1032, 0.5852, 0.202, 0.5831, 0.2021, 0.6958, 0.1032, 0.5852, 0.1032, 0.5852, 0.2021, 0.6958, 0.1026, 0.6964, 0.2021, 0.6958, 0.202, 0.7794, 0.1026, 0.6964, 0.202, 0.7794, 0.1023, 0.7784, 0.1026, 0.6964, 0.202, 0.7794, 0.202, 0.8677, 0.1023, 0.7784, 0.202, 0.8677, 0.1026, 0.8653, 0.1023, 0.7784, 0.202, 0.8677, 0.2018, 0.9573, 0.1026, 0.8653, 0.2018, 0.9573, 0.1029, 0.9552, 0.1026, 0.8653, 0.6714, 0.3965, 0.6713, 0.4672, 0.6136, 0.3982, 0.6188, 0.4652, 0.6136, 0.3982, 0.6713, 0.4672, 0.7276, 0.3974, 0.7269, 0.4667, 0.6714, 0.3965, 0.6714, 0.3965, 0.7269, 0.4667, 0.6713, 0.4672, 0.6713, 0.4672, 0.667, 0.5674, 0.6188, 0.4652, 0.6152, 0.5804, 0.6188, 0.4652, 0.667, 0.5674, 0.7269, 0.4667, 0.7213, 0.5653, 0.6713, 0.4672, 0.6713, 0.4672, 0.7213, 0.5653, 0.667, 0.5674, 0.6152, 0.6928, 0.6152, 0.5804, 0.667, 0.6918, 0.6152, 0.5804, 0.667, 0.5674, 0.667, 0.6918, 0.7213, 0.5653, 0.7186, 0.6897, 0.667, 0.5674, 0.667, 0.5674, 0.7186, 0.6897, 0.667, 0.6918, 0.7269, 0.7876, 0.6713, 0.7867, 0.7186, 0.6897, 0.7186, 0.6897, 0.6713, 0.7867, 0.667, 0.6918, 0.6713, 0.7867, 0.6164, 0.7868, 0.667, 0.6918, 0.6164, 0.7868, 0.6152, 0.6928, 0.667, 0.6918, 0.7277, 0.8844, 0.6717, 0.8824, 0.7269, 0.7876, 0.7269, 0.7876, 0.6717, 0.8824, 0.6713, 0.7867, 0.6717, 0.8824, 0.6165, 0.8824, 0.6713, 0.7867, 0.6165, 0.8824, 0.6164, 0.7868, 0.6713, 0.7867, 0.7277, 0.8844, 0.7276, 0.9701, 0.6717, 0.8824, 0.7276, 0.9701, 0.6714, 0.9688, 0.6717, 0.8824, 0.6714, 0.9688, 0.6121, 0.9714, 0.6717, 0.8824, 0.6121, 0.9714, 0.6165, 0.8824, 0.6717, 0.8824, 0.3915, 0.1266, 0.49, 0.1184, 0.3952, 0.1543, 0.49, 0.1184, 0.4926, 0.1453, 0.3952, 0.1543, 0.393, 0.3322, 0.4097, 0.2523, 0.4906, 0.3279, 0.5, 0.2616, 0.4906, 0.3279, 0.4097, 0.2523, 0.4097, 0.2523, 0.407, 0.1944, 0.5, 0.2616, 0.407, 0.1944, 0.4977, 0.1971, 0.5, 0.2616, 0.3952, 0.1543, 0.4926, 0.1453, 0.407, 0.1944, 0.4926, 0.1453, 0.4977, 0.1971, 0.407, 0.1944, 0.4926, 0.1453, 0.49, 0.1184, 0.5884, 0.1518, 0.5844, 0.1136, 0.5884, 0.1518, 0.49, 0.1184, 0.4906, 0.3279, 0.5, 0.2616, 0.584, 0.3257, 0.6004, 0.263, 0.584, 0.3257, 0.5, 0.2616, 0.4977, 0.1971, 0.6017, 0.2161, 0.5, 0.2616, 0.6017, 0.2161, 0.6004, 0.263, 0.5, 0.2616, 0.4977, 0.1971, 0.4926, 0.1453, 0.5922, 0.2074, 0.4926, 0.1453, 0.5884, 0.1518, 0.5922, 0.2074, 0.2342, 0.3357, 0.2421, 0.3005, 0.3587, 0.331, 0.2421, 0.3005, 0.3546, 0.2869, 0.3587, 0.331, 0.2567, 0.2533, 0.3577, 0.2438, 0.2421, 0.3005, 0.2421, 0.3005, 0.3577, 0.2438, 0.3546, 0.2869, 0.2568, 0.2217, 0.3565, 0.2188, 0.2567, 0.2533, 0.3577, 0.2438, 0.2567, 0.2533, 0.3565, 0.2188, 0.2568, 0.2217, 0.2328, 0.1405, 0.3565, 0.2188, 0.3565, 0.2188, 0.2328, 0.1405, 0.3543, 0.1428, 0.01604, 0.1228, 0.1245, 0.1245, 0.01421, 0.1677, 0.01421, 0.1677, 0.1245, 0.1245, 0.1429, 0.1743, 0.02977, 0.2743, 0.1267, 0.2666, 0.01895, 0.3155, 0.01895, 0.3155, 0.1267, 0.2666, 0.1363, 0.3136, 0.02977, 0.2743, 0.0308, 0.239, 0.1267, 0.2666, 0.1267, 0.2666, 0.0308, 0.239, 0.1375, 0.2324, 0.0308, 0.239, 0.01421, 0.1677, 0.1375, 0.2324, 0.1375, 0.2324, 0.01421, 0.1677, 0.1429, 0.1743, 0.7969, 0.2318, 0.8011, 0.228, 0.7987, 0.2466, 0.7987, 0.2466, 0.8011, 0.228, 0.8036, 0.249, 0.786, 0.2601, 0.7043, 0.2502, 0.7849, 0.2478, 0.7043, 0.2502, 0.7721, 0.2461, 0.7849, 0.2478, 0.786, 0.2601, 0.7849, 0.2478, 0.8036, 0.249, 0.7849, 0.2478, 0.7987, 0.2466, 0.8036, 0.249, 0.7716, 0.2302, 0.7721, 0.2461, 0.7015, 0.2223, 0.7015, 0.2223, 0.7721, 0.2461, 0.7043, 0.2502, 0.7862, 0.223, 0.8011, 0.228, 0.7853, 0.2289, 0.8011, 0.228, 0.7969, 0.2318, 0.7853, 0.2289, 0.7862, 0.223, 0.7853, 0.2289, 0.7015, 0.2223, 0.7853, 0.2289, 0.7716, 0.2302, 0.7015, 0.2223, 0.9913, 0.3037, 0.8607, 0.3078, 0.993, 0.2595, 0.993, 0.2595, 0.8607, 0.3078, 0.8614, 0.2529, 0.988, 0.333, 0.8611, 0.3403, 0.9913, 0.3037, 0.8611, 0.3403, 0.8607, 0.3078, 0.9913, 0.3037, 0.988, 0.1055, 0.9845, 0.1349, 0.8611, 0.1156, 0.9845, 0.1349, 0.8374, 0.148, 0.8611, 0.1156, 0.8385, 0.1784, 0.8374, 0.148, 0.9851, 0.1772, 0.8374, 0.148, 0.9845, 0.1349, 0.9851, 0.1772, 0.9851, 0.1772, 0.9898, 0.218, 0.8385, 0.1784, 0.8621, 0.2151, 0.8385, 0.1784, 0.9898, 0.218, 0.993, 0.2595, 0.8614, 0.2529, 0.9898, 0.218, 0.9898, 0.218, 0.8614, 0.2529, 0.8621, 0.2151])
me_0x07798a1f_gmdl.materials.append(mat_material_001)
me_0x07798a1f_gmdl.use_remesh_fix_poles = True
me_0x07798a1f_gmdl.use_remesh_preserve_attributes = False
me_0x07798a1f_gmdl.update()
arm_armature = bpy.data.armatures.new('Armature')  # bones are not reproduced

# ---- objects
ob_fe_layers2_lt4_2_362253_f_0_6156_l_1_0x_0_4 = bpy.data.objects.new('FE_layers2_Lt4 2,362253 F 0.6156 L 1 0x 0.4', me_fe_layers2_lt4_gmdl)
ob_fera_03_1_75_f_0_1924_l1_0x_0_135 = bpy.data.objects.new('FEra_03 1,75 F 0.1924 L1 0x 0.135', me_fe_root_assemblage_03_gmdl)
ob_0x07798a1f_f_0_6_l0x1 = bpy.data.objects.new('0x07798A1F F 0.6 L0x1', me_0x07798a1f_gmdl)
ob_armature = bpy.data.objects.new('Armature', arm_armature)

# ---- transforms, parenting, visibility, modifiers, constraints
ob_fe_layers2_lt4_2_362253_f_0_6156_l_1_0x_0_4.location = (0.0, 0.0, 0.0)
_vg = ob_fe_layers2_lt4_2_362253_f_0_6156_l_1_0x_0_4.vertex_groups.new(name='bone-0')
_vg = ob_fe_layers2_lt4_2_362253_f_0_6156_l_1_0x_0_4.vertex_groups.new(name='bone-1')
_vg = ob_fe_layers2_lt4_2_362253_f_0_6156_l_1_0x_0_4.vertex_groups.new(name='bone-2')
_vg = ob_fe_layers2_lt4_2_362253_f_0_6156_l_1_0x_0_4.vertex_groups.new(name='bone-3')
_vg = ob_fe_layers2_lt4_2_362253_f_0_6156_l_1_0x_0_4.vertex_groups.new(name='bone-4')
_vg = ob_fe_layers2_lt4_2_362253_f_0_6156_l_1_0x_0_4.vertex_groups.new(name='bone-5')
_vg = ob_fe_layers2_lt4_2_362253_f_0_6156_l_1_0x_0_4.vertex_groups.new(name='bone-6')
_vg = ob_fe_layers2_lt4_2_362253_f_0_6156_l_1_0x_0_4.vertex_groups.new(name='bone-7')
_vg = ob_fe_layers2_lt4_2_362253_f_0_6156_l_1_0x_0_4.vertex_groups.new(name='bone-8')
_vg = ob_fe_layers2_lt4_2_362253_f_0_6156_l_1_0x_0_4.vertex_groups.new(name='bone-9')
_vg = ob_fe_layers2_lt4_2_362253_f_0_6156_l_1_0x_0_4.vertex_groups.new(name='bone-10')
_vg = ob_fe_layers2_lt4_2_362253_f_0_6156_l_1_0x_0_4.vertex_groups.new(name='bone-11')
_vg = ob_fe_layers2_lt4_2_362253_f_0_6156_l_1_0x_0_4.vertex_groups.new(name='bone-12')
_vg = ob_fe_layers2_lt4_2_362253_f_0_6156_l_1_0x_0_4.vertex_groups.new(name='bone-13')
_vg = ob_fe_layers2_lt4_2_362253_f_0_6156_l_1_0x_0_4.vertex_groups.new(name='bone-14')
_vg = ob_fe_layers2_lt4_2_362253_f_0_6156_l_1_0x_0_4.vertex_groups.new(name='bone-15')
_vg = ob_fe_layers2_lt4_2_362253_f_0_6156_l_1_0x_0_4.vertex_groups.new(name='bone-16')
_vg = ob_fe_layers2_lt4_2_362253_f_0_6156_l_1_0x_0_4.vertex_groups.new(name='bone-17')
_vg = ob_fe_layers2_lt4_2_362253_f_0_6156_l_1_0x_0_4.vertex_groups.new(name='bone-18')
_vg = ob_fe_layers2_lt4_2_362253_f_0_6156_l_1_0x_0_4.vertex_groups.new(name='bone-19')
_vg = ob_fe_layers2_lt4_2_362253_f_0_6156_l_1_0x_0_4.vertex_groups.new(name='bone-20')
_vg = ob_fe_layers2_lt4_2_362253_f_0_6156_l_1_0x_0_4.vertex_groups.new(name='bone-21')
_vg = ob_fe_layers2_lt4_2_362253_f_0_6156_l_1_0x_0_4.vertex_groups.new(name='bone-22')
_vg = ob_fe_layers2_lt4_2_362253_f_0_6156_l_1_0x_0_4.vertex_groups.new(name='bone-23')
_vg = ob_fe_layers2_lt4_2_362253_f_0_6156_l_1_0x_0_4.vertex_groups.new(name='bone-24')
_vg = ob_fe_layers2_lt4_2_362253_f_0_6156_l_1_0x_0_4.vertex_groups.new(name='bone-25')
_vg = ob_fe_layers2_lt4_2_362253_f_0_6156_l_1_0x_0_4.vertex_groups.new(name='bone-26')
ob_fera_03_1_75_f_0_1924_l1_0x_0_135.location = (0.0, 0.0, 0.0)
_vg = ob_fera_03_1_75_f_0_1924_l1_0x_0_135.vertex_groups.new(name='bone-0')
_vg = ob_fera_03_1_75_f_0_1924_l1_0x_0_135.vertex_groups.new(name='bone-1')
_vg = ob_fera_03_1_75_f_0_1924_l1_0x_0_135.vertex_groups.new(name='bone-2')
_vg = ob_fera_03_1_75_f_0_1924_l1_0x_0_135.vertex_groups.new(name='bone-3')
_vg = ob_fera_03_1_75_f_0_1924_l1_0x_0_135.vertex_groups.new(name='bone-4')
_vg = ob_fera_03_1_75_f_0_1924_l1_0x_0_135.vertex_groups.new(name='bone-5')
_vg = ob_fera_03_1_75_f_0_1924_l1_0x_0_135.vertex_groups.new(name='bone-6')
_vg = ob_fera_03_1_75_f_0_1924_l1_0x_0_135.vertex_groups.new(name='bone-7')
_vg = ob_fera_03_1_75_f_0_1924_l1_0x_0_135.vertex_groups.new(name='bone-8')
_vg = ob_fera_03_1_75_f_0_1924_l1_0x_0_135.vertex_groups.new(name='bone-9')
ob_0x07798a1f_f_0_6_l0x1.parent = ob_armature
ob_0x07798a1f_f_0_6_l0x1.location = (0.0, 0.0, 0.003731)
_vg = ob_0x07798a1f_f_0_6_l0x1.vertex_groups.new(name='Bone')
for _i, _w in zip([0, 1, 2, 3, 4, 5, 6, 7, 8, 9, 10, 11, 12, 13, 14, 15, 16, 17, 18, 19, 20, 21, 22, 23, 24, 25, 26, 27, 28, 29, 30, 31, 32, 33, 34, 35, 36, 37, 38, 39, 40, 41, 42, 43, 44, 45, 46, 47, 48, 49, 50, 51, 52, 53, 54, 55, 56, 57, 58, 59, 60, 61, 62, 63, 64, 65, 66, 67, 68, 69, 70, 71, 72, 73, 74, 75, 76, 77, 78, 79, 80, 81, 82, 83, 84, 85, 86, 87, 88, 89, 90, 91, 92, 93, 94, 95, 96, 97, 98, 99, 100, 101, 102, 103, 104, 105, 106, 107, 108, 109, 110, 111, 112, 113, 114, 115, 116, 117, 118, 119, 120, 121, 122, 123, 124, 125, 126, 127, 128, 129, 130, 131, 132, 133, 134, 135, 136, 137, 138, 139, 140, 141, 142, 143, 144, 145, 146, 147, 148, 149, 150, 151, 152, 153, 154, 155, 156, 157, 158, 159, 160, 161, 162, 163, 164, 165, 166, 167, 168, 169, 170, 171, 172, 173, 174, 175, 176, 177, 178, 179, 180, 181, 182, 183, 184, 185, 186, 187, 188, 189, 190, 191, 192, 193, 194, 195, 196, 197, 198, 199, 200, 201, 202, 203, 204, 205, 206, 207, 208, 209, 210, 211], [0.9, 0.9, 0.0, 0.0, 0.927, 0.0004233, 0.9519, 0.0, 0.0, 0.9, 3.099e-06, 0.9, 0.0, 0.9, 0.85, 0.85, 0.9916, 0.9, 0.4, 0.4, 0.85, 0.85, 0.85, 0.8501, 0.85, 0.4, 1.0, 0.3969, 0.9, 0.4, 0.4, 0.0, 0.0, 1.329e-05, 0.0, 1.001e-05, 0.0, 0.8501, 0.4, 0.85, 0.4002, 0.0, 0.0, 0.0, 0.0, 0.4, 0.4, 0.65, 0.6, 0.65, 0.6, 0.65, 0.6, 0.65, 0.6, 0.3976, 0.4009, 0.0, 0.05, 0.05, 0.0, 0.05, 0.0, 0.05, 0.0, 0.05, 5.513e-05, 0.05, 0.0, 0.05, 0.0, 3.159e-06, 0.0, 0.0, 0.0, 1.043e-05, 1.549e-06, 3.159e-06, 0.007079, 0.0, 0.0, 4.828e-06, 8.321e-05, 2.235e-05, 2.235e-05, 0.0, 0.0, 4.828e-06, 0.007079, 8.321e-05, 2.235e-05, 0.2, 0.3, 0.3, 0.2, 0.3, 0.2, 0.06316, 0.2, 0.08448, 0.2, 0.3, 0.2, 0.3, 0.2, 1.549e-06, 1.0, 0.24, 0.55, 0.55, 0.4009, 0.4, 0.55, 0.4, 0.55, 0.55, 0.4, 0.55, 0.3538, 0.55, 0.24, 0.8, 0.8, 0.85, 0.85, 0.4, 0.4005, 0.0, 0.0, 0.0, 0.0, 0.0, 0.0, 0.8, 0.3997, 0.8, 0.4, 0.8, 0.8, 0.85, 0.8, 0.3, 0.24, 0.3, 0.08422, 0.08422, 0.1708, 0.0, 6.676e-06, 0.0, 0.0, 0.0, 0.0, 0.0, 0.0, 0.24, 0.3976, 0.65, 0.65, 0.65, 0.65, 0.65, 0.65, 0.65, 0.0, 0.0, 0.3976, 0.4, 0.0, 0.0, 0.4, 0.4, 0.4009, 0.0, 0.0, 0.0, 0.0, 0.0, 0.3538, 0.24, 0.0, 1.132e-06, 0.24, 0.1708, 0.3539, 0.0, 0.08422, 0.08422, 0.0, 0.0, 0.08422, 0.08448, 0.0, 0.06316, 0.4, 0.3969, 0.4, 0.3997, 0.4, 0.4005, 0.4, 0.4, 0.0, 0.0, 1.329e-05, 0.4, 0.4, 0.4002, 1.329e-05, 0.4, 0.0, 0.4]): _vg.add([_i], _w, 'REPLACE')
_vg = ob_0x07798a1f_f_0_6_l0x1.vertex_groups.new(name='Bone.007')
for _i, _w in zip([2, 3, 5, 7, 8, 10, 12, 71, 72, 73, 74, 75, 76, 77, 105], [0.0, 0.0, 0.0, 0.0, 0.0, 1.127e-11, 0.0, 2.749e-10, 0.0, 0.0, 0.0, 5.598e-08, 2.433e-10, 2.749e-10, 2.433e-10]): _vg.add([_i], _w, 'REPLACE')
_vg = ob_0x07798a1f_f_0_6_l0x1.vertex_groups.new(name='Bone.001')
for _i, _w in zip([0, 1, 4, 6, 9, 11, 13, 14, 15, 16, 17, 20, 21, 22, 23, 24, 25, 26, 27, 28, 30, 37, 39, 45, 46, 47, 48, 49, 50, 51, 52, 53, 54, 55, 56, 57, 58, 59, 60, 61, 62, 63, 64, 65, 66, 67, 68, 69, 70, 78, 79, 80, 81, 82, 83, 84, 85, 86, 87, 88, 89, 90, 91, 92, 93, 94, 95, 96, 97, 98, 99, 100, 101, 102, 103, 104, 106, 107, 108, 109, 110, 111, 112, 113, 114, 115, 116, 117, 118, 119, 120, 121, 122, 123, 124, 125, 126, 131, 133, 135, 136, 137, 138, 139, 140, 141, 142, 143, 144, 145, 146, 155, 156, 157, 158, 159, 160, 161, 162, 163, 166, 167, 170, 171, 172, 178, 179, 182, 183, 184, 186, 187, 190, 191, 193, 194, 195, 196, 198, 199, 209], [0.1, 0.1, 0.07296, 0.04813, 0.1, 0.1, 0.1, 0.15, 0.15, 0.008359, 0.1, 0.15, 0.15, 0.15, 0.1499, 0.15, 0.0, 4.943e-07, 0.0, 0.1, 0.0, 0.1499, 0.15, 0.0, 0.0, 0.35, 0.4, 0.35, 0.4, 0.35, 0.4, 0.35, 0.4, 0.0, 0.0, 1.0, 0.95, 0.95, 1.0, 0.95, 1.0, 0.95, 1.0, 0.95, 0.9999, 0.95, 1.0, 0.95, 1.0, 0.9929, 1.0, 1.0, 1.0, 0.9999, 1.0, 1.0, 1.0, 1.0, 1.0, 0.9929, 0.9999, 1.0, 0.8, 0.7, 0.7, 0.8, 0.7, 0.8, 0.2368, 0.8, 0.3168, 0.8, 0.7, 0.8, 0.7, 0.8, 0.0, 0.16, 0.45, 0.45, 0.0, 0.6, 0.45, 0.6, 0.45, 0.45, 0.6, 0.45, 0.04623, 0.45, 0.16, 0.2, 0.2, 0.15, 0.15, 0.0, 0.0, 0.0, 0.2, 0.2, 0.0, 0.2, 0.2, 0.15, 0.2, 0.7, 0.16, 0.7, 0.3158, 0.3158, 0.1139, 0.16, 0.0, 0.35, 0.35, 0.35, 0.35, 0.35, 0.35, 0.35, 0.0, 0.0, 0.0, 0.0, 0.0, 0.04623, 0.16, 0.16, 0.1139, 0.04625, 0.3158, 0.3158, 0.3158, 0.3168, 0.2368, 0.0, 0.0, 0.0, 0.0, 0.0, 0.0]): _vg.add([_i], _w, 'REPLACE')
_vg = ob_0x07798a1f_f_0_6_l0x1.vertex_groups.new(name='Bone.002')
for _i, _w in zip([18, 19, 29, 30, 31, 32, 33, 34, 35, 36, 38, 40, 137, 138, 200, 201, 202, 203, 204, 205, 206, 207, 208, 209, 210, 211], [0.0, 7.376e-07, 1.48e-09, 2.056e-06, 1.0, 1.0, 1.0, 1.0, 1.0, 1.0, 1.103e-10, 5.034e-06, 0.0, 0.0, 0.0, 7.376e-07, 1.0, 1.0, 1.0, 1.103e-10, 1.103e-10, 5.034e-06, 1.0, 2.056e-06, 1.0, 1.48e-09]): _vg.add([_i], _w, 'REPLACE')
_vg = ob_0x07798a1f_f_0_6_l0x1.vertex_groups.new(name='Bone.004')
for _i, _w in zip([25, 27, 125, 126, 127, 128, 129, 130, 131, 132, 134, 136, 194, 195, 196, 197, 198, 199], [1.986e-06, 0.003079, 1.516e-05, 9.354e-08, 1.0, 1.0, 1.0, 1.0, 1.0, 1.0, 0.00032, 1.881e-05, 1.986e-06, 0.003079, 1.881e-05, 0.00032, 1.516e-05, 9.354e-08]): _vg.add([_i], _w, 'REPLACE')
_vg = ob_0x07798a1f_f_0_6_l0x1.vertex_groups.new(name='Bone.003')
for _i, _w in zip([107, 118, 120, 142, 146, 147, 148, 149, 150, 155, 178, 179, 180, 181, 182, 183, 184, 185], [2.492e-09, 1.807e-11, 2.492e-09, 1.314e-09, 0.2884, 1.0, 1.0, 1.0, 1.0, 1.314e-09, 1.807e-11, 2.492e-09, 1.0, 1.0, 1.314e-09, 0.2884, 1.183e-10, 1.0]): _vg.add([_i], _w, 'REPLACE')
_vg = ob_0x07798a1f_f_0_6_l0x1.vertex_groups.new(name='Bone.005')
for _i, _w in zip([97, 99, 144, 145, 151, 152, 153, 154, 186, 187, 188, 189, 190, 191, 192, 193], [2.837e-07, 1.095e-07, 0.0001379, 1.07e-08, 1.0, 1.0, 1.0, 1.0, 0.0001379, 1.07e-08, 1.0, 1.0, 1.07e-08, 1.095e-07, 1.0, 2.837e-07]): _vg.add([_i], _w, 'REPLACE')
_vg = ob_0x07798a1f_f_0_6_l0x1.vertex_groups.new(name='Bone.006')
for _i, _w in zip([41, 42, 43, 44, 45, 46, 55, 56, 110, 156, 164, 165, 166, 167, 168, 169, 170, 171, 172, 173, 174, 175, 176, 177], [1.0, 1.0, 1.0, 1.0, 1.712e-06, 2.677e-05, 0.002403, 0.0, 0.0, 0.002403, 1.0, 1.0, 0.002403, 2.677e-05, 1.0, 1.0, 2.677e-05, 1.712e-06, 0.0, 1.0, 1.0, 1.0, 1.0, 1.0]): _vg.add([_i], _w, 'REPLACE')
_vg = ob_0x07798a1f_f_0_6_l0x1.vertex_groups.new(name='Bone.012')
for _i, _w in zip([97, 99, 144, 145, 186, 187, 190, 191, 193], [0.7, 0.5987, 0.5998, 0.6, 0.5998, 0.6, 0.6, 0.5987, 0.7]): _vg.add([_i], _w, 'REPLACE')
_vg = ob_0x07798a1f_f_0_6_l0x1.vertex_groups.new(name='Bone.009')
for _i, _w in zip([107, 118, 120, 142, 146, 155, 178, 179, 182, 183, 184], [0.6, 0.6, 0.6, 0.6, 0.4269, 0.6, 0.6, 0.6, 0.6, 0.4269, 0.5999]): _vg.add([_i], _w, 'REPLACE')
_vg = ob_0x07798a1f_f_0_6_l0x1.vertex_groups.new(name='Bone.011')
for _i, _w in zip([45, 46, 55, 56, 110, 156, 166, 167, 170, 171, 172], [0.6, 0.6, 0.6, 0.5991, 0.5991, 0.6, 0.6, 0.6, 0.6, 0.6, 0.5991]): _vg.add([_i], _w, 'REPLACE')
_vg = ob_0x07798a1f_f_0_6_l0x1.vertex_groups.new(name='Bone.010')
for _i, _w in zip([25, 27, 125, 126, 134, 136, 194, 195, 196, 197, 198, 199], [0.6, 0.6, 0.6, 0.5995, 0.6, 0.6, 0.6, 0.6, 0.6, 0.6, 0.6, 0.5995]): _vg.add([_i], _w, 'REPLACE')
_vg = ob_0x07798a1f_f_0_6_l0x1.vertex_groups.new(name='Bone.008')
for _i, _w in zip([18, 19, 29, 30, 38, 40, 200, 201, 205, 206, 207, 209, 211], [0.6, 0.6, 0.6, 0.6, 0.6, 0.5998, 0.6, 0.6, 0.6, 0.6, 0.5998, 0.6, 0.6]): _vg.add([_i], _w, 'REPLACE')
_vg = ob_0x07798a1f_f_0_6_l0x1.vertex_groups.new(name='Bone.013')
for _i, _w in zip([2, 3, 5, 7, 8, 10, 12, 71, 72, 73, 74, 75, 76, 77, 105], [1.0, 1.0, 0.9996, 1.0, 1.0, 1.0, 1.0, 1.0, 1.0, 1.0, 1.0, 1.0, 1.0, 1.0, 1.0]): _vg.add([_i], _w, 'REPLACE')
_m = ob_0x07798a1f_f_0_6_l0x1.modifiers.new('Armature', 'ARMATURE')
_m.object = ob_armature
ob_armature.location = (0.0, 0.0, 0.0)

# ---- collection membership
col_collection_2.objects.link(ob_fe_layers2_lt4_2_362253_f_0_6156_l_1_0x_0_4)
col_collection_2.objects.link(ob_fera_03_1_75_f_0_1924_l1_0x_0_135)
col_collection.objects.link(ob_0x07798a1f_f_0_6_l0x1)
col_collection.objects.link(ob_armature)

# ---- scene / render settings (as saved in the file)
scene.frame_start = 1; scene.frame_end = 250; scene.frame_set(6)
scene.render.engine = 'BLENDER_EEVEE_NEXT'
scene.cycles.sampling_pattern = 'TABULATED_SOBOL'
scene.cycles.use_light_tree = False
scene.view_settings.view_transform = 'Filmic'
bpy.context.view_layer.update()

# ---- added for rendering (the .blend has no active camera and no usable light): camera, sun
cam_auto = bpy.data.cameras.new('AutoCamera')
cam_auto.lens = 50.0
cam_auto.sensor_width = 36.0
cam_auto.clip_end = 1000.0
ob_auto_camera = bpy.data.objects.new('AutoCamera', cam_auto)
scene.collection.objects.link(ob_auto_camera)
ob_auto_camera.location = (1.85743, -3.1335, 1.46899)
ob_auto_camera.rotation_euler = (1.09748, -7.21219e-08, 0.694738)
scene.camera = ob_auto_camera
light_auto_sun = bpy.data.lights.new('AutoSun', 'SUN')
light_auto_sun.energy = 3.0
light_auto_sun.angle = 0.0523599
ob_auto_sun = bpy.data.objects.new('AutoSun', light_auto_sun)
scene.collection.objects.link(ob_auto_sun)
ob_auto_sun.rotation_euler = (0.872665, 0.174533, 0.523599)
bpy.context.view_layer.update()

